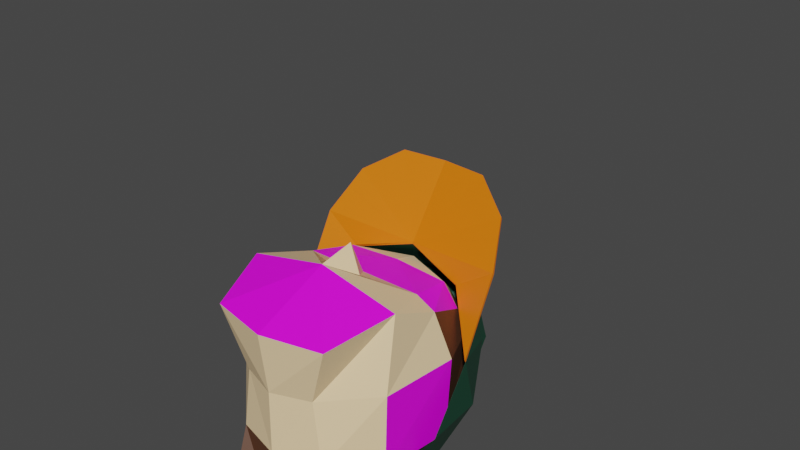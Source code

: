 # Source: Idle.blend  (saved by Blender 2.83.19; exported with 4.5.12 LTS)
import bpy
from mathutils import Matrix  # noqa: F401  (used for matrix-valued properties, if any)

bpy.ops.wm.read_factory_settings(use_empty=True)
scene = bpy.context.scene
scene.name = 'Idle'

# ---- collections
col_tinycharacter = bpy.data.collections.new('TinyCharacter'); scene.collection.children.link(col_tinycharacter)

# ---- images (referenced by path relative to the original .blend; pixels are not part of the script)
import os
ASSET_DIR = os.environ.get("B2B_ASSET_DIR", "")  # directory of the original .blend (textures are referenced by path, not embedded)
HERE = os.path.dirname(os.path.abspath(__file__))  # packed textures are extracted next to this script under _unpacked/

def load_image(name, relpath, width, height, colorspace="sRGB"):
    """Load a texture the original file referenced (path relative to the .blend, or extracted next to this script)."""
    p = next((c for c in (os.path.join(HERE, relpath), os.path.join(ASSET_DIR, relpath)) if relpath and os.path.exists(c)), "")
    if p:
        img = bpy.data.images.load(p, check_existing=True)
        img.name = name
    else:  # same state as the original file: an image datablock whose file is absent (Cycles renders it pink)
        img = bpy.data.images.new(name, width, height)
        img.source = "FILE"
        img.filepath = "//" + (relpath or name)
    img.colorspace_settings.name = colorspace
    return img
img_eye_png = load_image('eye.png', 'eye.png', 1024, 1024, 'sRGB')
img_glasses_side_png = load_image('glasses_side.png', 'glasses_side.png', 1024, 1024, 'sRGB')
img_mouth_png = load_image('mouth.png', 'mouth.png', 1024, 1024, 'sRGB')
img_ear_png = load_image('ear.png', 'ear.png', 1024, 1024, 'sRGB')

# ---- materials (node trees are filled in below, after node groups)
mat_green_001 = bpy.data.materials.new('Green.001')
mat_green_001.use_transparent_shadow = False
mat_skin_001 = bpy.data.materials.new('Skin.001')
mat_skin_001.use_transparent_shadow = False
mat_pants_001 = bpy.data.materials.new('Pants.001')
mat_pants_001.use_transparent_shadow = False
mat_shoes_001 = bpy.data.materials.new('Shoes.001')
mat_shoes_001.use_transparent_shadow = False
mat_hair_001 = bpy.data.materials.new('Hair.001')
mat_hair_001.use_transparent_shadow = False
mat_eye_001 = bpy.data.materials.new('Eye.001')
mat_eye_001.use_transparent_shadow = False
mat_glasses_side_001 = bpy.data.materials.new('Glasses_side.001')
mat_glasses_side_001.use_transparent_shadow = False
mat_mouth_001 = bpy.data.materials.new('Mouth.001')
mat_mouth_001.use_transparent_shadow = False
mat_ear_001 = bpy.data.materials.new('Ear.001')
mat_ear_001.use_transparent_shadow = False
mat_orange_001 = bpy.data.materials.new('Orange.001')
mat_orange_001.use_transparent_shadow = False
mat_transparent_001 = bpy.data.materials.new('Transparent.001')
mat_transparent_001.use_transparent_shadow = False
mat_green_003 = bpy.data.materials.new('Green.003')
mat_green_003.use_transparent_shadow = False
mat_green_002 = bpy.data.materials.new('Green.002')
mat_green_002.use_transparent_shadow = False
mat_pants_002 = bpy.data.materials.new('Pants.002')
mat_pants_002.use_transparent_shadow = False

# ---- material node trees
mat_green_001.use_nodes = True; mat_green_001.node_tree.nodes.clear()
_N = mat_green_001.node_tree.nodes; _L = mat_green_001.node_tree.links
n0 = _N.new('ShaderNodeBsdfPrincipled'); n0.name = 'Principled BSDF'; n0.location = (10, 300)
n0.distribution = 'GGX'
n0.subsurface_method = 'BURLEY'
n0.inputs[0].default_value = (0.007499, 0.06301, 0.03434, 1.0)
n0.inputs[3].default_value = 1.45
n0.inputs[27].default_value = (0.0, 0.0, 0.0, 1.0)
n0.inputs[28].default_value = 1.0
n1 = _N.new('ShaderNodeOutputMaterial'); n1.name = 'Material Output'; n1.location = (300, 300)
_L.new(n0.outputs[0], n1.inputs[0])
n1.is_active_output = True
mat_skin_001.use_nodes = True; mat_skin_001.node_tree.nodes.clear()
_N = mat_skin_001.node_tree.nodes; _L = mat_skin_001.node_tree.links
n0 = _N.new('ShaderNodeBsdfPrincipled'); n0.name = 'Principled BSDF'; n0.location = (10, 300)
n0.distribution = 'GGX'
n0.subsurface_method = 'BURLEY'
n0.inputs[0].default_value = (0.9734, 0.7157, 0.4125, 1.0)
n0.inputs[3].default_value = 1.45
n0.inputs[27].default_value = (0.0, 0.0, 0.0, 1.0)
n0.inputs[28].default_value = 1.0
n1 = _N.new('ShaderNodeOutputMaterial'); n1.name = 'Material Output'; n1.location = (300, 300)
_L.new(n0.outputs[0], n1.inputs[0])
n1.is_active_output = True
mat_pants_001.use_nodes = True; mat_pants_001.node_tree.nodes.clear()
_N = mat_pants_001.node_tree.nodes; _L = mat_pants_001.node_tree.links
n0 = _N.new('ShaderNodeBsdfPrincipled'); n0.name = 'Principled BSDF'; n0.location = (10, 300)
n0.distribution = 'GGX'
n0.subsurface_method = 'BURLEY'
n0.inputs[0].default_value = (0.1301, 0.05613, 0.01521, 1.0)
n0.inputs[3].default_value = 1.45
n0.inputs[27].default_value = (0.0, 0.0, 0.0, 1.0)
n0.inputs[28].default_value = 1.0
n1 = _N.new('ShaderNodeOutputMaterial'); n1.name = 'Material Output'; n1.location = (300, 300)
_L.new(n0.outputs[0], n1.inputs[0])
n1.is_active_output = True
mat_shoes_001.use_nodes = True; mat_shoes_001.node_tree.nodes.clear()
_N = mat_shoes_001.node_tree.nodes; _L = mat_shoes_001.node_tree.links
n0 = _N.new('ShaderNodeBsdfPrincipled'); n0.name = 'Principled BSDF'; n0.location = (10, 300)
n0.distribution = 'GGX'
n0.subsurface_method = 'BURLEY'
n0.inputs[0].default_value = (0.0, 0.0, 0.0, 1.0)
n0.inputs[3].default_value = 1.45
n0.inputs[27].default_value = (0.0, 0.0, 0.0, 1.0)
n0.inputs[28].default_value = 1.0
n1 = _N.new('ShaderNodeOutputMaterial'); n1.name = 'Material Output'; n1.location = (300, 300)
_L.new(n0.outputs[0], n1.inputs[0])
n1.is_active_output = True
mat_hair_001.use_nodes = True; mat_hair_001.node_tree.nodes.clear()
_N = mat_hair_001.node_tree.nodes; _L = mat_hair_001.node_tree.links
n0 = _N.new('ShaderNodeBsdfPrincipled'); n0.name = 'Principled BSDF'; n0.location = (10, 300)
n0.distribution = 'GGX'
n0.subsurface_method = 'BURLEY'
n0.inputs[0].default_value = (0.1022, 0.03955, 0.0185, 1.0)
n0.inputs[3].default_value = 1.45
n0.inputs[27].default_value = (0.0, 0.0, 0.0, 1.0)
n0.inputs[28].default_value = 1.0
n1 = _N.new('ShaderNodeOutputMaterial'); n1.name = 'Material Output'; n1.location = (300, 300)
_L.new(n0.outputs[0], n1.inputs[0])
n1.is_active_output = True
mat_eye_001.use_nodes = True; mat_eye_001.node_tree.nodes.clear()
_N = mat_eye_001.node_tree.nodes; _L = mat_eye_001.node_tree.links
n0 = _N.new('ShaderNodeBsdfPrincipled'); n0.name = 'Principled BSDF'; n0.location = (10, 300)
n0.distribution = 'GGX'
n0.subsurface_method = 'BURLEY'
n0.inputs[3].default_value = 1.45
n0.inputs[27].default_value = (0.0, 0.0, 0.0, 1.0)
n0.inputs[28].default_value = 1.0
n1 = _N.new('ShaderNodeOutputMaterial'); n1.name = 'Material Output'; n1.location = (300, 300)
n2 = _N.new('ShaderNodeTexImage'); n2.name = 'Image Texture'; n2.location = (-280, 280)
n2.image = img_eye_png
n2.extension = 'EXTEND'
_L.new(n0.outputs[0], n1.inputs[0])
_L.new(n2.outputs[0], n0.inputs[0])
n1.is_active_output = True
mat_glasses_side_001.use_nodes = True; mat_glasses_side_001.node_tree.nodes.clear()
_N = mat_glasses_side_001.node_tree.nodes; _L = mat_glasses_side_001.node_tree.links
n0 = _N.new('ShaderNodeBsdfPrincipled'); n0.name = 'Principled BSDF'; n0.location = (10, 300)
n0.distribution = 'GGX'
n0.subsurface_method = 'BURLEY'
n0.inputs[3].default_value = 1.45
n0.inputs[27].default_value = (0.0, 0.0, 0.0, 1.0)
n0.inputs[28].default_value = 1.0
n1 = _N.new('ShaderNodeOutputMaterial'); n1.name = 'Material Output'; n1.location = (300, 300)
n2 = _N.new('ShaderNodeTexImage'); n2.name = 'Image Texture'; n2.location = (-280, 280)
n2.image = img_glasses_side_png
_L.new(n0.outputs[0], n1.inputs[0])
_L.new(n2.outputs[0], n0.inputs[0])
n1.is_active_output = True
mat_mouth_001.use_nodes = True; mat_mouth_001.node_tree.nodes.clear()
_N = mat_mouth_001.node_tree.nodes; _L = mat_mouth_001.node_tree.links
n0 = _N.new('ShaderNodeBsdfPrincipled'); n0.name = 'Principled BSDF'; n0.location = (10, 300)
n0.distribution = 'GGX'
n0.subsurface_method = 'BURLEY'
n0.inputs[3].default_value = 1.45
n0.inputs[27].default_value = (0.0, 0.0, 0.0, 1.0)
n0.inputs[28].default_value = 1.0
n1 = _N.new('ShaderNodeOutputMaterial'); n1.name = 'Material Output'; n1.location = (300, 300)
n2 = _N.new('ShaderNodeTexImage'); n2.name = 'Image Texture'; n2.location = (-280, 280)
n2.image = img_mouth_png
_L.new(n0.outputs[0], n1.inputs[0])
_L.new(n2.outputs[0], n0.inputs[0])
n1.is_active_output = True
mat_ear_001.use_nodes = True; mat_ear_001.node_tree.nodes.clear()
_N = mat_ear_001.node_tree.nodes; _L = mat_ear_001.node_tree.links
n0 = _N.new('ShaderNodeBsdfPrincipled'); n0.name = 'Principled BSDF'; n0.location = (10, 300)
n0.distribution = 'GGX'
n0.subsurface_method = 'BURLEY'
n0.inputs[3].default_value = 1.45
n0.inputs[27].default_value = (0.0, 0.0, 0.0, 1.0)
n0.inputs[28].default_value = 1.0
n1 = _N.new('ShaderNodeOutputMaterial'); n1.name = 'Material Output'; n1.location = (300, 300)
n2 = _N.new('ShaderNodeTexImage'); n2.name = 'Image Texture'; n2.location = (-280, 280)
n2.image = img_ear_png
_L.new(n0.outputs[0], n1.inputs[0])
_L.new(n2.outputs[0], n0.inputs[0])
n1.is_active_output = True
mat_orange_001.use_nodes = True; mat_orange_001.node_tree.nodes.clear()
_N = mat_orange_001.node_tree.nodes; _L = mat_orange_001.node_tree.links
n0 = _N.new('ShaderNodeBsdfPrincipled'); n0.name = 'Principled BSDF'; n0.location = (10, 300)
n0.distribution = 'GGX'
n0.subsurface_method = 'BURLEY'
n0.inputs[0].default_value = (0.807, 0.1779, 0.0, 1.0)
n0.inputs[3].default_value = 1.45
n0.inputs[27].default_value = (0.0, 0.0, 0.0, 1.0)
n0.inputs[28].default_value = 1.0
n1 = _N.new('ShaderNodeOutputMaterial'); n1.name = 'Material Output'; n1.location = (300, 300)
_L.new(n0.outputs[0], n1.inputs[0])
n1.is_active_output = True
mat_transparent_001.use_nodes = True; mat_transparent_001.node_tree.nodes.clear()
_N = mat_transparent_001.node_tree.nodes; _L = mat_transparent_001.node_tree.links
n0 = _N.new('ShaderNodeBsdfPrincipled'); n0.name = 'Principled BSDF'; n0.location = (10, 300)
n0.distribution = 'GGX'
n0.subsurface_method = 'BURLEY'
n0.inputs[0].default_value = (0.8, 0.0, 0.6885, 0.0)
n0.inputs[3].default_value = 1.45
n0.inputs[27].default_value = (0.0, 0.0, 0.0, 1.0)
n0.inputs[28].default_value = 1.0
n1 = _N.new('ShaderNodeOutputMaterial'); n1.name = 'Material Output'; n1.location = (300, 300)
_L.new(n0.outputs[0], n1.inputs[0])
n1.is_active_output = True
mat_green_003.use_nodes = True; mat_green_003.node_tree.nodes.clear()
_N = mat_green_003.node_tree.nodes; _L = mat_green_003.node_tree.links
n0 = _N.new('ShaderNodeBsdfPrincipled'); n0.name = 'Principled BSDF'; n0.location = (10, 300)
n0.distribution = 'GGX'
n0.subsurface_method = 'BURLEY'
n0.inputs[0].default_value = (0.007499, 0.06301, 0.03434, 1.0)
n0.inputs[3].default_value = 1.45
n0.inputs[27].default_value = (0.0, 0.0, 0.0, 1.0)
n0.inputs[28].default_value = 1.0
n1 = _N.new('ShaderNodeOutputMaterial'); n1.name = 'Material Output'; n1.location = (300, 300)
_L.new(n0.outputs[0], n1.inputs[0])
n1.is_active_output = True
mat_green_002.use_nodes = True; mat_green_002.node_tree.nodes.clear()
_N = mat_green_002.node_tree.nodes; _L = mat_green_002.node_tree.links
n0 = _N.new('ShaderNodeBsdfPrincipled'); n0.name = 'Principled BSDF'; n0.location = (10, 300)
n0.distribution = 'GGX'
n0.subsurface_method = 'BURLEY'
n0.inputs[0].default_value = (0.007499, 0.06301, 0.03434, 1.0)
n0.inputs[3].default_value = 1.45
n0.inputs[27].default_value = (0.0, 0.0, 0.0, 1.0)
n0.inputs[28].default_value = 1.0
n1 = _N.new('ShaderNodeOutputMaterial'); n1.name = 'Material Output'; n1.location = (300, 300)
_L.new(n0.outputs[0], n1.inputs[0])
n1.is_active_output = True
mat_pants_002.use_nodes = True; mat_pants_002.node_tree.nodes.clear()
_N = mat_pants_002.node_tree.nodes; _L = mat_pants_002.node_tree.links
n0 = _N.new('ShaderNodeBsdfPrincipled'); n0.name = 'Principled BSDF'; n0.location = (10, 300)
n0.distribution = 'GGX'
n0.subsurface_method = 'BURLEY'
n0.inputs[0].default_value = (0.1301, 0.05613, 0.01521, 1.0)
n0.inputs[3].default_value = 1.45
n0.inputs[27].default_value = (0.0, 0.0, 0.0, 1.0)
n0.inputs[28].default_value = 1.0
n1 = _N.new('ShaderNodeOutputMaterial'); n1.name = 'Material Output'; n1.location = (300, 300)
_L.new(n0.outputs[0], n1.inputs[0])
n1.is_active_output = True

# ---- world
world_world = bpy.data.worlds.new('World'); scene.world = world_world
world_world.use_nodes = True; world_world.node_tree.nodes.clear()
_N = world_world.node_tree.nodes; _L = world_world.node_tree.links
n0 = _N.new('ShaderNodeOutputWorld'); n0.name = 'World Output'; n0.location = (300, 300)
n1 = _N.new('ShaderNodeBackground'); n1.name = 'Background'; n1.location = (10, 300)
n1.inputs[0].default_value = (0.05088, 0.05088, 0.05088, 1.0)
_L.new(n1.outputs[0], n0.inputs[0])
n0.is_active_output = True
world_world.color = (0.05088, 0.05088, 0.05088)
world_world.use_sun_shadow = False
world_world.sun_shadow_jitter_overblur = 0.0

# ---- meshes
me_icosphere_002 = bpy.data.meshes.new('Icosphere.002')
me_icosphere_002.from_pydata([(0.0, 0.0, -0.29), (0.2098, -0.1525, -0.1297), (-0.08015, -0.2467, -0.1297), (-0.2594, 0.0, -0.1297), (-0.08015, 0.2467, -0.1297), (0.2098, 0.1525, -0.1297), (0.08015, -0.2467, 0.1297), (-0.2098, -0.1525, 0.1297), (-0.2098, 0.1525, 0.1297), (0.08015, 0.2467, 0.1297), (0.2594, 0.0, 0.1297), (0.0, 0.0, 0.29)], [], [(0, 1, 2), (1, 0, 5), (0, 2, 3), (0, 3, 4), (0, 4, 5), (1, 5, 10), (2, 1, 6), (3, 2, 7), (4, 3, 8), (5, 4, 9), (1, 10, 6), (2, 6, 7), (3, 7, 8), (4, 8, 9), (5, 9, 10), (6, 10, 11), (7, 6, 11), (8, 7, 11), (9, 8, 11), (10, 9, 11)])
_uv = me_icosphere_002.uv_layers.new(name='UVMap')
_uv.uv.foreach_set('vector', [0.8182, 0.0, 0.7273, 0.1575, 0.9091, 0.1575, 0.7273, 0.1575, 0.6364, 0.0, 0.5455, 0.1575, 0.09091, 0.0, 0.0, 0.1575, 0.1818, 0.1575, 0.2727, 0.0, 0.1818, 0.1575, 0.3636, 0.1575, 0.4545, 0.0, 0.3636, 0.1575, 0.5455, 0.1575, 0.7273, 0.1575, 0.5455, 0.1575, 0.6364, 0.3149, 0.9091, 0.1575, 0.7273, 0.1575, 0.8182, 0.3149, 0.1818, 0.1575, 0.0, 0.1575, 0.09091, 0.3149, 0.3636, 0.1575, 0.1818, 0.1575, 0.2727, 0.3149, 0.5455, 0.1575, 0.3636, 0.1575, 0.4545, 0.3149, 0.7273, 0.1575, 0.6364, 0.3149, 0.8182, 0.3149, 0.9091, 0.1575, 0.8182, 0.3149, 1.0, 0.3149, 0.1818, 0.1575, 0.09091, 0.3149, 0.2727, 0.3149, 0.3636, 0.1575, 0.2727, 0.3149, 0.4545, 0.3149, 0.5455, 0.1575, 0.4545, 0.3149, 0.6364, 0.3149, 0.8182, 0.3149, 0.6364, 0.3149, 0.7273, 0.4724, 1.0, 0.3149, 0.8182, 0.3149, 0.9091, 0.4724, 0.2727, 0.3149, 0.09091, 0.3149, 0.1818, 0.4724, 0.4545, 0.3149, 0.2727, 0.3149, 0.3636, 0.4724, 0.6364, 0.3149, 0.4545, 0.3149, 0.5455, 0.4724])
me_icosphere_002.use_remesh_fix_poles = True
me_icosphere_002.use_remesh_preserve_attributes = False
me_icosphere_002.use_mirror_vertex_groups = False
me_icosphere_002.update()
me_body_003 = bpy.data.meshes.new('Body.003')
me_body_003.from_pydata([(0.3966, 0.2417, 2.303), (0.0, 0.2417, 2.189), (0.6972, 0.3333, 2.657), (0.2999, 1.0, 1.927), (0.3219, -0.2952, 2.311), (0.3959, 0.2417, 2.304), (0.3215, -0.2952, 2.312), (-0.1994, -0.009058, 2.298), (0.299, 0.9987, 1.928), (0.6961, 0.333, 2.657), (0.431, 0.7319, 2.68), (0.736, 0.3668, 3.324), (0.7165, -0.3333, 2.657), (0.6851, -0.9418, 2.787), (0.7795, -0.3332, 3.323), (0.6886, -0.7524, 3.224), (0.5774, -0.3332, 3.821), (0.3765, -0.5796, 3.804), (-0.0001983, -0.3332, 3.989), (0.578, 0.2903, 3.829), (-9.899e-05, 0.2566, 3.829), (0.49, 0.6313, 3.552), (2.541e-05, 0.7098, 3.587), (0.2276, 0.7151, 2.749), (0.2407, 0.9323, 3.124), (0.4904, 0.6324, 3.553), (0.5788, 0.2908, 3.83), (0.2279, 0.7161, 2.749), (0.0, 0.7098, 3.586), (0.2409, 0.9334, 3.124), (0.1416, 0.8825, 3.656), (0.5999, 0.6937, 3.391), (0.5124, 0.6395, 2.784), (0.0, 0.7949, 2.673), (0.0, 0.8825, 3.656), (0.0, 0.9334, 3.124), (0.0, 0.9323, 3.124), (-2.55e-05, 0.8812, 3.656), (0.0001319, 0.796, 2.673), (2.56e-05, 0.9984, 2.195), (-0.002447, 0.8642, 3.247), (0.5117, 0.6388, 2.784), (0.5991, 0.693, 3.391), (0.8281, 0.2323, 3.075), (0.7787, 0.2409, 3.618), (0.8281, -0.2693, 3.433), (0.829, 0.2327, 3.075), (0.7797, 0.2412, 3.618), (0.829, -0.2702, 3.434), (0.5124, -0.6771, 3.725), (0.5999, -0.12, 3.973), (0.8244, -0.8829, 3.763), (0.8295, -0.2885, 3.423), (0.8261, -0.8829, 3.762), (0.8254, -0.896, 3.746), (0.6942, -1.202, 4.025), (0.5115, -0.6766, 3.724), (0.2409, -0.451, 4.113), (0.1416, 0.06884, 4.237), (0.0, -0.8325, 3.836), (0.0, -0.451, 4.113), (0.0, 0.0667, 4.234), (0.0, -0.4506, 4.112), (0.0, -0.8336, 3.819), (0.2406, -0.4505, 4.112), (1.693e-05, 0.06665, 4.233), (0.1414, 0.06875, 4.236), (-4.466e-05, 0.5597, 4.064), (0.1412, 0.8811, 3.656), (0.4577, 0.4752, 3.946), (0.0, 0.5604, 4.065), (0.4583, 0.4757, 3.946), (0.5991, -0.1199, 3.972), (0.0, -0.8465, 3.821), (0.0009419, -1.396, 4.237), (0.001673, -1.413, 4.227), (0.3896, -1.396, 4.199), (0.3899, -1.413, 4.189), (0.6944, -1.219, 4.015), (0.0005064, -1.415, 4.227), (0.6955, -1.22, 4.015), (0.3904, -1.415, 4.189), (0.5123, -0.6953, 3.712), (0.5129, -0.6953, 3.713), (0.8249, -0.9012, 3.751), (0.8306, -0.2881, 3.419), (0.3899, -1.396, 4.201), (0.695, -1.202, 4.026), (0.0, -1.396, 4.238), (0.0, 0.8626, 3.247), (0.0, 1.0, 2.194), (0.4318, 0.7328, 2.68), (0.0, 0.257, 3.83), (0.0, -0.3333, 3.99), (0.0, -0.7175, 3.834), (0.5781, -0.3333, 3.822), (0.3771, -0.5802, 3.805), (0.7805, -0.3333, 3.324), (0.737, 0.3672, 3.324), (0.6895, -0.7529, 3.224), (0.7175, -0.3333, 2.657), (0.6861, -0.9427, 2.787), (0.5113, -0.8167, 2.242), (0.0, -1.092, 2.787), (0.523, -0.8397, 3.224), (0.4623, -0.7442, 3.628), (0.0, -0.8402, 3.226), (0.1641, -0.9646, 3.005), (0.4619, -0.7433, 3.627), (-0.0001721, -0.7776, 3.627), (0.5945, -0.5574, 3.627), (-0.0002831, -0.7169, 3.833), (0.0, -0.7786, 3.628), (0.0, -1.144, 3.093), (0.0, -1.145, 3.094), (0.5951, -0.5581, 3.628), (0.0, -0.8167, 2.128), (-0.0003426, -0.8161, 2.129), (0.001227, -0.2968, 2.196), (0.5104, -0.816, 2.243), (0.0, -0.2952, 2.196)], [(5, 0), (102, 119)], [(1, 0, 4, 120), (90, 3, 0, 1), (0, 2, 100, 4), (3, 91, 2, 0), (5, 6, 12, 9), (7, 118, 6, 5), (39, 7, 5, 8), (8, 5, 9, 10), (10, 9, 11, 23), (9, 12, 14, 11), (12, 13, 15, 14), (6, 119, 13, 12), (14, 15, 110, 17, 16), (16, 19, 11, 14), (16, 17, 111, 18), (19, 16, 18, 20), (21, 19, 20, 22), (23, 11, 19, 21), (28, 25, 21, 22), (24, 68, 37, 40, 23, 21), (25, 29, 24, 21), (27, 25, 26, 98), (25, 28, 92, 26), (29, 25, 27, 89, 34, 30), (31, 29, 30), (34, 30, 29, 35), (32, 29, 31), (32, 33, 29), (29, 33, 35), (34, 29, 24, 37), (34, 89, 27, 29), (29, 27, 23, 24), (34, 35, 36, 37), (35, 33, 38, 36), (37, 36, 24, 68), (24, 36, 38), (38, 10, 23, 40), (39, 8, 10, 38), (33, 90, 39, 38), (89, 33, 38, 40), (41, 24, 38), (33, 32, 41, 38), (43, 42, 41), (41, 42, 24), (32, 46, 43, 41), (45, 44, 43), (43, 44, 42), (46, 48, 45, 43), (46, 32, 31), (46, 31, 47), (48, 46, 47), (48, 47, 50), (51, 49, 48), (49, 48, 50), (48, 49, 83, 52), (51, 48, 52, 84), (53, 54, 78, 55), (53, 54, 85, 45), (53, 45, 56), (53, 55, 63, 56), (58, 61, 60, 57), (57, 50, 58), (59, 49, 57), (59, 57, 60), (49, 50, 57), (59, 60, 62, 63), (60, 61, 65, 62), (63, 62, 64), (66, 64, 62, 65), (66, 65, 67), (61, 70, 67, 65), (70, 34, 37, 67), (67, 37, 68), (69, 67, 68), (66, 67, 69), (58, 70, 61), (70, 30, 34), (71, 30, 70), (58, 71, 70), (71, 31, 30), (47, 31, 71), (58, 50, 71), (50, 47, 71), (69, 68, 42), (44, 69, 42), (72, 69, 44), (66, 69, 72), (56, 72, 45), (45, 72, 44), (56, 64, 72), (64, 66, 72), (42, 68, 24), (22, 37, 68), (30, 28, 22, 68), (63, 64, 56), (56, 82, 73, 63), (74, 75, 73, 63), (55, 76, 74, 63), (76, 77, 75, 74), (55, 78, 77, 76), (73, 77, 78), (75, 77, 73), (54, 73, 78), (79, 73, 81), (88, 59, 73, 79), (73, 80, 81), (84, 80, 73), (54, 73, 82), (84, 83, 73), (49, 59, 73, 83), (51, 87, 80, 84), (84, 52, 83), (54, 82, 85), (45, 85, 82, 56), (87, 86, 81, 80), (86, 88, 79, 81), (87, 59, 88, 86), (51, 49, 59, 87), (37, 24, 23, 40), (33, 89, 27, 91), (90, 1, 7, 39), (90, 33, 91, 3), (28, 34, 37, 22), (28, 30, 34), (91, 27, 98, 2), (92, 28, 22, 20), (93, 92, 20, 18), (26, 92, 93, 95), (94, 93, 18, 111), (95, 93, 94, 96), (97, 95, 96, 115, 99), (95, 97, 98, 26), (2, 98, 97, 100), (100, 97, 99, 101), (4, 100, 101, 102), (102, 101, 103, 116), (101, 99, 104), (103, 101, 104, 107), (99, 115, 105, 104), (104, 105, 112, 106), (104, 106, 109, 108), (104, 106, 103, 107), (103, 107, 104, 13), (13, 104, 15), (15, 104, 108, 110), (110, 108, 109, 111, 17), (106, 112, 109), (112, 94, 111, 109), (115, 96, 94, 112, 105), (107, 113, 106), (107, 103, 113), (107, 106, 114), (107, 114, 103), (103, 114, 113), (114, 106, 113), (116, 103, 117), (119, 117, 103, 13), (120, 116, 117, 118), (118, 117, 119, 6), (1, 120, 118, 7), (120, 4, 102, 116)])
me_body_003.polygons.foreach_set('material_index', [1, 4, 1, 4, 1, 1, 4, 4, 4, 8, 1, 1, 4, 4, 4, 4, 4, 4, 4, 0, 0, 4, 4, 0, 0, 0, 0, 0, 0, 0, 0, 0, 0, 0, 0, 0, 4, 4, 4, 4, 0, 0, 0, 0, 0, 0, 0, 0, 0, 0, 0, 0, 9, 0, 9, 9, 9, 9, 9, 9, 0, 0, 0, 0, 0, 0, 0, 0, 0, 0, 0, 0, 0, 0, 0, 0, 0, 0, 0, 0, 0, 0, 0, 0, 0, 0, 0, 0, 0, 0, 0, 0, 0, 0, 0, 9, 9, 9, 9, 9, 9, 9, 9, 9, 9, 9, 9, 9, 9, 9, 9, 9, 9, 9, 9, 9, 9, 9, 0, 4, 4, 4, 0, 0, 4, 4, 4, 4, 4, 4, 4, 4, 8, 1, 1, 7, 1, 1, 6, 5, 5, 1, 1, 1, 6, 1, 5, 1, 1, 1, 1, 1, 1, 1, 1, 7, 7, 1, 1, 1, 1])
_uv = me_body_003.uv_layers.new(name='UVMap')
_uv.uv.foreach_set('vector', [0.25, 0.5833, 0.375, 0.5833, 0.375, 0.6667, 0.25, 0.6667, 0.25, 0.5, 0.375, 0.5, 0.375, 0.5833, 0.25, 0.5833, 0.375, 0.5833, 0.4583, 0.5833, 0.4583, 0.6667, 0.375, 0.6667, 0.375, 0.5, 0.4583, 0.5, 0.4583, 0.5833, 0.375, 0.5833, 0.375, 0.5833, 0.375, 0.6667, 0.4583, 0.6667, 0.4583, 0.5833, 0.25, 0.5833, 0.25, 0.6667, 0.375, 0.6667, 0.375, 0.5833, 0.25, 0.5, 0.25, 0.5833, 0.375, 0.5833, 0.375, 0.5, 0.375, 0.5, 0.375, 0.5833, 0.4583, 0.5833, 0.4583, 0.5, 0.4583, 0.5, 0.4583, 0.5833, 0.5417, 0.5833, 0.5417, 0.5, 0.8994, -0.1014, -0.0641, -0.0007653, 0.03415, 0.9668, 1.048, 0.8584, 0.4583, 0.6667, 0.4583, 0.75, 0.5417, 0.75, 0.5417, 0.6667, 0.375, 0.6667, 0.375, 0.75, 0.4583, 0.75, 0.4583, 0.6667, 0.5417, 0.6667, 0.5417, 0.75, 0.5833, 0.75, 0.625, 0.75, 0.625, 0.6667, 0.625, 0.6667, 0.625, 0.5833, 1.048, 0.8584, 0.5417, 0.6667, 0.625, 0.6667, 0.625, 0.75, 0.75, 0.75, 0.75, 0.6667, 0.625, 0.5833, 0.625, 0.6667, 0.75, 0.6667, 0.75, 0.5833, 0.625, 0.5, 0.625, 0.5833, 0.75, 0.5833, 0.75, 0.5, 0.5417, 0.5, 0.5417, 0.5833, 0.625, 0.5833, 0.625, 0.5, 0.75, 0.5, 0.625, 0.5, 0.625, 0.5, 0.75, 0.5, 0.0, 0.0, 0.0, 0.0, 0.0, 0.0, 0.0, 0.0, 0.0, 0.0, 0.0, 0.0, 0.0, 0.0, 0.0, 0.0, 0.0, 0.0, 0.0, 0.0, 0.5417, 0.5, 0.625, 0.5, 0.625, 0.5833, 0.5417, 0.5833, 0.625, 0.5, 0.75, 0.5, 0.75, 0.5833, 0.625, 0.5833, 0.0, 0.0, 0.0, 0.0, 0.0, 0.0, 0.0, 0.0, 0.0, 0.0, 0.0, 0.0, 0.5455, 0.3149, 0.4545, 0.3149, 0.5, 0.3937, 0.5, 0.3937, 0.5, 0.3937, 0.5, 0.3937, 0.5, 0.3937, 0.5, 0.2362, 0.4545, 0.3149, 0.5455, 0.3149, 0.5, 0.2362, 0.4091, 0.2362, 0.4545, 0.3149, 0.4545, 0.3149, 0.4091, 0.2362, 0.4545, 0.3149, 0.0, 0.0, 0.0, 0.0, 0.0, 0.0, 0.0, 0.0, 0.0, 0.0, 0.0, 0.0, 0.0, 0.0, 0.0, 0.0, 0.0, 0.0, 0.0, 0.0, 0.0, 0.0, 0.0, 0.0, 0.5, 0.3937, 0.5, 0.3937, 0.5, 0.3937, 0.5, 0.3937, 0.4545, 0.3149, 0.4091, 0.2362, 0.4091, 0.2362, 0.4545, 0.3149, 0.5, 0.3937, 0.5, 0.3937, 0.5, 0.3937, 0.5, 0.3937, 0.4545, 0.3149, 0.4545, 0.3149, 0.4091, 0.2362, 0.4583, 0.375, 0.4583, 0.5, 0.5417, 0.5, 0.5417, 0.375, 0.375, 0.375, 0.375, 0.5, 0.4583, 0.5, 0.4583, 0.375, 0.4583, 0.375, 0.375, 0.375, 0.375, 0.375, 0.4583, 0.375, 0.5417, 0.375, 0.4583, 0.375, 0.4583, 0.375, 0.5417, 0.375, 0.5, 0.2362, 0.4545, 0.3149, 0.4091, 0.2362, 0.4091, 0.2362, 0.5, 0.2362, 0.5, 0.2362, 0.4091, 0.2362, 0.5909, 0.2362, 0.5455, 0.3149, 0.5, 0.2362, 0.5, 0.2362, 0.5455, 0.3149, 0.4545, 0.3149, 0.5, 0.2362, 0.5909, 0.2362, 0.5909, 0.2362, 0.5, 0.2362, 0.6818, 0.2362, 0.6364, 0.3149, 0.5909, 0.2362, 0.5909, 0.2362, 0.6364, 0.3149, 0.5455, 0.3149, 0.5909, 0.2362, 0.6818, 0.2362, 0.6818, 0.2362, 0.5909, 0.2362, 0.5909, 0.2362, 0.5, 0.2362, 0.5455, 0.3149, 0.5909, 0.2362, 0.5455, 0.3149, 0.6364, 0.3149, 0.6818, 0.2362, 0.5909, 0.2362, 0.6364, 0.3149, 0.6818, 0.2362, 0.6364, 0.3149, 0.7273, 0.3149, 0.0, 0.0, 0.0, 0.0, 0.0, 0.0, 0.7727, 0.2362, 0.6818, 0.2362, 0.7273, 0.3149, 0.6818, 0.2362, 0.7727, 0.2362, 0.7727, 0.2362, 0.6818, 0.2362, 0.0, 0.0, 0.0, 0.0, 0.0, 0.0, 0.0, 0.0, 0.0, 0.0, 0.0, 0.0, 0.0, 0.0, 0.0, 0.0, 0.0, 0.0, 0.0, 0.0, 0.0, 0.0, 0.0, 0.0, 0.0, 0.0, 0.0, 0.0, 0.0, 0.0, 0.0, 0.0, 0.0, 0.0, 0.0, 0.0, 0.0, 0.0, 0.7727, 0.3937, 0.7727, 0.3937, 0.7727, 0.3937, 0.7727, 0.3937, 0.8182, 0.3149, 0.7273, 0.3149, 0.7727, 0.3937, 0.8636, 0.2362, 0.7727, 0.2362, 0.8182, 0.3149, 0.8636, 0.2362, 0.8182, 0.3149, 0.8182, 0.3149, 0.7727, 0.2362, 0.7273, 0.3149, 0.8182, 0.3149, 0.8636, 0.2362, 0.8182, 0.3149, 0.8182, 0.3149, 0.8636, 0.2362, 0.7727, 0.3937, 0.7727, 0.3937, 0.7727, 0.3937, 0.7727, 0.3937, 0.8636, 0.2362, 0.8182, 0.3149, 0.8182, 0.3149, 0.7727, 0.3937, 0.7727, 0.3937, 0.7727, 0.3937, 0.7727, 0.3937, 0.7727, 0.3937, 0.7727, 0.3937, 0.7273, 0.4724, 0.7727, 0.3937, 0.7273, 0.4724, 0.7273, 0.4724, 0.7727, 0.3937, 0.5455, 0.4724, 0.5, 0.3937, 0.5, 0.3937, 0.5455, 0.4724, 0.5455, 0.4724, 0.5, 0.3937, 0.5, 0.3937, 0.5909, 0.3937, 0.5455, 0.4724, 0.5, 0.3937, 0.7727, 0.3937, 0.7273, 0.4724, 0.6818, 0.3937, 0.7727, 0.3937, 0.7273, 0.4724, 0.7727, 0.3937, 0.5455, 0.4724, 0.5, 0.3937, 0.5, 0.3937, 0.5909, 0.3937, 0.5, 0.3937, 0.5455, 0.4724, 0.7727, 0.3937, 0.6818, 0.3937, 0.7273, 0.4724, 0.5909, 0.3937, 0.5455, 0.3149, 0.5, 0.3937, 0.6364, 0.3149, 0.5455, 0.3149, 0.5909, 0.3937, 0.7727, 0.3937, 0.7273, 0.3149, 0.6818, 0.3937, 0.7273, 0.3149, 0.6364, 0.3149, 0.6818, 0.3937, 0.5909, 0.3937, 0.5, 0.3937, 0.5455, 0.3149, 0.6364, 0.3149, 0.5909, 0.3937, 0.5455, 0.3149, 0.7273, 0.3149, 0.6818, 0.3937, 0.6364, 0.3149, 0.7727, 0.3937, 0.6818, 0.3937, 0.7273, 0.3149, 0.7727, 0.2362, 0.7273, 0.3149, 0.6818, 0.2362, 0.6818, 0.2362, 0.7273, 0.3149, 0.6364, 0.3149, 0.7727, 0.2362, 0.8182, 0.3149, 0.7273, 0.3149, 0.8182, 0.3149, 0.7727, 0.3937, 0.7273, 0.3149, 0.5455, 0.3149, 0.5, 0.3937, 0.4545, 0.3149, 0.0, 0.0, 0.0, 0.0, 0.0, 0.0, 0.0, 0.0, 0.0, 0.0, 0.0, 0.0, 0.0, 0.0, 0.8636, 0.2362, 0.8182, 0.3149, 0.7727, 0.2362, 0.7727, 0.2362, 0.7727, 0.2362, 0.8636, 0.2362, 0.8636, 0.2362, 0.0, 0.0, 0.0, 0.0, 0.0, 0.0, 0.0, 0.0, 0.0, 0.0, 0.0, 0.0, 0.0, 0.0, 0.0, 0.0, 0.0, 0.0, 0.0, 0.0, 0.0, 0.0, 0.0, 0.0, 0.0, 0.0, 0.0, 0.0, 0.0, 0.0, 0.0, 0.0, 0.0, 0.0, 0.0, 0.0, 0.0, 0.0, 0.0, 0.0, 0.0, 0.0, 0.0, 0.0, 0.0, 0.0, 0.0, 0.0, 0.0, 0.0, 0.0, 0.0, 0.0, 0.0, 0.0, 0.0, 0.0, 0.0, 0.0, 0.0, 0.0, 0.0, 0.0, 0.0, 0.0, 0.0, 0.0, 0.0, 0.0, 0.0, 0.0, 0.0, 0.0, 0.0, 0.0, 0.0, 0.0, 0.0, 0.0, 0.0, 0.0, 0.0, 0.0, 0.0, 0.0, 0.0, 0.0, 0.0, 0.7727, 0.2362, 0.8636, 0.2362, 0.8636, 0.2362, 0.7727, 0.2362, 0.0, 0.0, 0.0, 0.0, 0.0, 0.0, 0.0, 0.0, 0.0, 0.0, 0.0, 0.0, 0.0, 0.0, 0.0, 0.0, 0.0, 0.0, 0.0, 0.0, 0.6818, 0.2362, 0.6818, 0.2362, 0.7727, 0.2362, 0.7727, 0.2362, 0.0, 0.0, 0.0, 0.0, 0.0, 0.0, 0.0, 0.0, 0.0, 0.0, 0.0, 0.0, 0.0, 0.0, 0.0, 0.0, 0.0, 0.0, 0.0, 0.0, 0.0, 0.0, 0.0, 0.0, 0.0, 0.0, 0.0, 0.0, 0.0, 0.0, 0.0, 0.0, 0.0, 0.0, 0.0, 0.0, 0.0, 0.0, 0.0, 0.0, 0.4583, 0.375, 0.5417, 0.375, 0.5417, 0.5, 0.4583, 0.5, 0.25, 0.5, 0.25, 0.5833, 0.25, 0.5833, 0.25, 0.5, 0.375, 0.375, 0.4583, 0.375, 0.4583, 0.5, 0.375, 0.5, 0.0, 0.0, 0.0, 0.0, 0.0, 0.0, 0.0, 0.0, 0.0, 0.0, 0.0, 0.0, 0.0, 0.0, 0.4583, 0.5, 0.5417, 0.5, 0.5417, 0.5833, 0.4583, 0.5833, 0.75, 0.5833, 0.75, 0.5, 0.75, 0.5, 0.75, 0.5833, 0.75, 0.6667, 0.75, 0.5833, 0.75, 0.5833, 0.75, 0.6667, 0.625, 0.5833, 0.75, 0.5833, 0.75, 0.6667, 0.625, 0.6667, 0.75, 0.75, 0.75, 0.6667, 0.75, 0.6667, 0.75, 0.75, 0.625, 0.6667, 0.75, 0.6667, 0.75, 0.75, 0.625, 0.75, 0.5417, 0.6667, 0.625, 0.6667, 0.625, 0.75, 0.5833, 0.75, 0.5417, 0.75, 0.625, 0.6667, 0.5417, 0.6667, 1.048, 0.8584, 0.625, 0.5833, 0.8994, -0.1014, 1.048, 0.8584, 0.03415, 0.9668, -0.0641, -0.0007653, 0.4583, 0.6667, 0.5417, 0.6667, 0.5417, 0.75, 0.4583, 0.75, 0.375, 0.6667, 0.4583, 0.6667, 0.4583, 0.75, 0.375, 0.75, 0.8755, 0.146, 1.082, 0.8063, -0.001816, 0.8404, -0.001807, -0.03258, 0.4583, 0.75, 0.5417, 0.75, 0.5417, 0.8125, -0.253, 0.2966, 0.7468, 0.2966, 0.4768, 1.001, -0.02374, 0.6488, 0.9942, 0.1115, 0.9965, 0.9793, -0.007056, 0.9752, -0.007724, 0.1153, 0.9938, 0.1153, 0.9945, 0.9752, -0.006576, 0.971, -0.005654, 0.119, 0.9938, 0.1153, -0.005654, 0.119, -0.006576, 0.971, 0.9945, 0.9752, 0.5417, 0.8125, 0.5417, 0.875, 0.4583, 0.875, 0.5, 0.8438, -0.253, 0.2966, -0.02374, 0.6488, 0.4768, 1.001, 0.7468, 0.2966, 0.4583, 0.75, 0.5417, 0.8125, 0.5417, 0.75, 0.9942, 0.1115, -0.007724, 0.1153, -0.007056, 0.9752, 0.9965, 0.9793, 0.5833, 0.75, 0.5833, 0.8125, 0.5833, 0.875, 0.625, 0.875, 0.625, 0.75, -0.005654, 0.119, -0.006576, 0.971, -0.006576, 0.971, 0.5833, 0.875, 0.625, 0.875, 0.625, 0.875, 0.5833, 0.875, 0.5833, 0.75, 0.625, 0.75, 0.625, 0.875, 0.5833, 0.875, 0.5833, 0.8125, 0.0, 0.0, 0.0, 0.0, 0.0, 0.0, 0.0, 0.0, 0.0, 0.0, 0.0, 0.0, 0.0, 0.0, 0.0, 0.0, 0.0, 0.0, 0.0, 0.0, 0.0, 0.0, 0.0, 0.0, 0.0, 0.0, 0.0, 0.0, 0.0, 0.0, 0.0, 0.0, 0.0, 0.0, 0.0, 0.0, -0.001807, -0.03258, -0.001816, 0.8404, -0.001807, -0.03258, 0.8755, 0.146, -0.001807, -0.03258, -0.001816, 0.8404, 1.082, 0.8063, 0.25, 0.6667, 0.25, 0.75, 0.25, 0.75, 0.25, 0.6667, 0.25, 0.6667, 0.25, 0.75, 0.375, 0.75, 0.375, 0.6667, 0.25, 0.5833, 0.25, 0.6667, 0.25, 0.6667, 0.25, 0.5833, 0.25, 0.6667, 0.375, 0.6667, 0.375, 0.75, 0.25, 0.75])
me_body_003.materials.append(mat_green_001)
me_body_003.materials.append(mat_skin_001)
me_body_003.materials.append(mat_pants_001)
me_body_003.materials.append(mat_shoes_001)
me_body_003.materials.append(mat_hair_001)
me_body_003.materials.append(mat_eye_001)
me_body_003.materials.append(mat_glasses_side_001)
me_body_003.materials.append(mat_mouth_001)
me_body_003.materials.append(mat_ear_001)
me_body_003.materials.append(mat_orange_001)
me_body_003.materials.append(mat_transparent_001)
me_body_003.use_remesh_fix_poles = True
me_body_003.use_remesh_preserve_attributes = False
me_body_003.use_mirror_x = True
me_body_003.update()
me_sphere_001 = bpy.data.meshes.new('Sphere.001')
me_sphere_001.from_pydata([(0.1545, 0.1842, 0.2404), (0.2185, 0.2605, -1.486e-08), (0.1545, 0.1842, -0.2404), (0.2368, 0.04175, 0.2404), (0.3348, 0.05904, -1.486e-08), (0.2368, 0.04175, -0.2404), (0.2082, -0.1202, 0.2404), (0.2944, -0.17, -1.486e-08), (0.2082, -0.1202, -0.2404), (0.08223, -0.2259, 0.2404), (0.1163, -0.3195, -1.486e-08), (0.08223, -0.2259, -0.2404), (-1.017e-08, -5.765e-08, 0.34), (-0.08223, -0.2259, 0.2404), (-0.1163, -0.3195, -1.486e-08), (-0.08223, -0.2259, -0.2404), (-0.2082, -0.1202, 0.2404), (-0.2944, -0.17, -1.486e-08), (-0.2082, -0.1202, -0.2404), (-0.2368, 0.04175, 0.2404), (-0.3348, 0.05904, -1.486e-08), (-0.2368, 0.04175, -0.2404), (-0.1545, 0.1842, 0.2404), (-0.2185, 0.2605, -1.486e-08), (-0.1545, 0.1842, -0.2404), (-7.775e-08, 0.2404, 0.2404), (-1.001e-07, 0.34, -1.486e-08), (-7.775e-08, 0.2404, -0.2404), (0.0, -2.972e-08, -0.34)], [], [(27, 26, 1, 2), (25, 12, 0), (28, 27, 2), (26, 25, 0, 1), (2, 1, 4, 5), (0, 12, 3), (28, 2, 5), (1, 0, 3, 4), (5, 4, 7, 8), (3, 12, 6), (28, 5, 8), (4, 3, 6, 7), (8, 7, 10, 11), (6, 12, 9), (28, 8, 11), (7, 6, 9, 10), (11, 10, 14, 15), (9, 12, 13), (28, 11, 15), (10, 9, 13, 14), (15, 14, 17, 18), (13, 12, 16), (28, 15, 18), (14, 13, 16, 17), (17, 16, 19, 20), (18, 17, 20, 21), (16, 12, 19), (28, 18, 21), (28, 21, 24), (20, 19, 22, 23), (21, 20, 23, 24), (19, 12, 22), (28, 24, 27), (23, 22, 25, 26), (24, 23, 26, 27), (22, 12, 25)])
_uv = me_sphere_001.uv_layers.new(name='UVMap')
_uv.uv.foreach_set('vector', [0.6667, 0.25, 0.6667, 0.5, 0.5556, 0.5, 0.5556, 0.25, 0.6667, 0.75, 0.6111, 1.0, 0.5556, 0.75, 0.6111, 0.0, 0.6667, 0.25, 0.5556, 0.25, 0.6667, 0.5, 0.6667, 0.75, 0.5556, 0.75, 0.5556, 0.5, 0.5556, 0.25, 0.5556, 0.5, 0.4444, 0.5, 0.4444, 0.25, 0.5556, 0.75, 0.5, 1.0, 0.4444, 0.75, 0.5, 0.0, 0.5556, 0.25, 0.4444, 0.25, 0.5556, 0.5, 0.5556, 0.75, 0.4444, 0.75, 0.4444, 0.5, 0.4444, 0.25, 0.4444, 0.5, 0.3333, 0.5, 0.3333, 0.25, 0.4444, 0.75, 0.3889, 1.0, 0.3333, 0.75, 0.3889, 0.0, 0.4444, 0.25, 0.3333, 0.25, 0.4444, 0.5, 0.4444, 0.75, 0.3333, 0.75, 0.3333, 0.5, 0.3333, 0.25, 0.3333, 0.5, 0.2222, 0.5, 0.2222, 0.25, 0.3333, 0.75, 0.2778, 1.0, 0.2222, 0.75, 0.2778, 0.0, 0.3333, 0.25, 0.2222, 0.25, 0.3333, 0.5, 0.3333, 0.75, 0.2222, 0.75, 0.2222, 0.5, 0.2222, 0.25, 0.2222, 0.5, 0.1111, 0.5, 0.1111, 0.25, 0.2222, 0.75, 0.1667, 1.0, 0.1111, 0.75, 0.1667, 0.0, 0.2222, 0.25, 0.1111, 0.25, 0.2222, 0.5, 0.2222, 0.75, 0.1111, 0.75, 0.1111, 0.5, 0.1111, 0.25, 0.1111, 0.5, 0.0, 0.5, 0.0, 0.25, 0.1111, 0.75, 0.05556, 1.0, 0.0, 0.75, 0.05556, 0.0, 0.1111, 0.25, 0.0, 0.25, 0.1111, 0.5, 0.1111, 0.75, 0.0, 0.75, 0.0, 0.5, 1.0, 0.5, 1.0, 0.75, 0.8889, 0.75, 0.8889, 0.5, 1.0, 0.25, 1.0, 0.5, 0.8889, 0.5, 0.8889, 0.25, 1.0, 0.75, 0.9444, 1.0, 0.8889, 0.75, 0.9444, 0.0, 1.0, 0.25, 0.8889, 0.25, 0.8333, 0.0, 0.8889, 0.25, 0.7778, 0.25, 0.8889, 0.5, 0.8889, 0.75, 0.7778, 0.75, 0.7778, 0.5, 0.8889, 0.25, 0.8889, 0.5, 0.7778, 0.5, 0.7778, 0.25, 0.8889, 0.75, 0.8333, 1.0, 0.7778, 0.75, 0.7222, 0.0, 0.7778, 0.25, 0.6667, 0.25, 0.7778, 0.5, 0.7778, 0.75, 0.6667, 0.75, 0.6667, 0.5, 0.7778, 0.25, 0.7778, 0.5, 0.6667, 0.5, 0.6667, 0.25, 0.7778, 0.75, 0.7222, 1.0, 0.6667, 0.75])
me_sphere_001.materials.append(mat_green_003)
me_sphere_001.use_remesh_fix_poles = True
me_sphere_001.use_remesh_preserve_attributes = False
me_sphere_001.use_mirror_vertex_groups = False
me_sphere_001.update()
me_icosphere_001 = bpy.data.meshes.new('Icosphere.001')
me_icosphere_001.from_pydata([(0.0, 0.0, -1.0), (0.7236, -0.5257, -0.4472), (-0.2764, -0.8506, -0.4472), (-0.8944, 0.0, -0.4472), (-0.2764, 0.8506, -0.4472), (0.7236, 0.5257, -0.4472), (0.2764, -0.8506, 0.4472), (-0.7236, -0.5257, 0.4472), (-0.7236, 0.5257, 0.4472), (0.2764, 0.8506, 0.4472), (0.8944, 0.0, 0.4472), (0.0, 0.0, 1.0), (-0.1625, -0.5, -0.8507), (0.4253, -0.309, -0.8507), (0.2629, -0.809, -0.5257), (0.8506, 0.0, -0.5257), (0.4253, 0.309, -0.8507), (-0.5257, 0.0, -0.8507), (-0.6882, -0.5, -0.5257), (-0.1625, 0.5, -0.8507), (-0.6882, 0.5, -0.5257), (0.2629, 0.809, -0.5257), (0.9511, -0.309, 0.0), (0.9511, 0.309, 0.0), (0.0, -1.0, 0.0), (0.5878, -0.809, 0.0), (-0.9511, -0.309, 0.0), (-0.5878, -0.809, 0.0), (-0.5878, 0.809, 0.0), (-0.9511, 0.309, 0.0), (0.5878, 0.809, 0.0), (0.0, 1.0, 0.0), (0.6882, -0.5, 0.5257), (-0.2629, -0.809, 0.5257), (-0.8506, 0.0, 0.5257), (-0.2629, 0.809, 0.5257), (0.6882, 0.5, 0.5257), (0.1625, -0.5, 0.8507), (0.5257, 0.0, 0.8507), (-0.4253, -0.309, 0.8507), (-0.4253, 0.309, 0.8507), (0.1625, 0.5, 0.8507)], [], [(0, 13, 12), (1, 13, 15), (0, 12, 17), (0, 17, 19), (0, 19, 16), (1, 15, 22), (2, 14, 24), (3, 18, 26), (4, 20, 28), (5, 21, 30), (1, 22, 25), (2, 24, 27), (3, 26, 29), (4, 28, 31), (5, 30, 23), (6, 32, 37), (7, 33, 39), (8, 34, 40), (9, 35, 41), (10, 36, 38), (38, 41, 11), (38, 36, 41), (36, 9, 41), (41, 40, 11), (41, 35, 40), (35, 8, 40), (40, 39, 11), (40, 34, 39), (34, 7, 39), (39, 37, 11), (39, 33, 37), (33, 6, 37), (37, 38, 11), (37, 32, 38), (32, 10, 38), (23, 36, 10), (23, 30, 36), (30, 9, 36), (31, 35, 9), (31, 28, 35), (28, 8, 35), (29, 34, 8), (29, 26, 34), (26, 7, 34), (27, 33, 7), (27, 24, 33), (24, 6, 33), (25, 32, 6), (25, 22, 32), (22, 10, 32), (30, 31, 9), (30, 21, 31), (21, 4, 31), (28, 29, 8), (28, 20, 29), (20, 3, 29), (26, 27, 7), (26, 18, 27), (18, 2, 27), (24, 25, 6), (24, 14, 25), (14, 1, 25), (22, 23, 10), (22, 15, 23), (15, 5, 23), (16, 21, 5), (16, 19, 21), (19, 4, 21), (19, 20, 4), (19, 17, 20), (17, 3, 20), (17, 18, 3), (17, 12, 18), (12, 2, 18), (15, 16, 5), (15, 13, 16), (13, 0, 16), (12, 14, 2), (12, 13, 14), (13, 1, 14)])
me_icosphere_001.polygons.foreach_set('material_index', [1, 1, 1, 1, 1, 0, 0, 0, 0, 0, 0, 0, 0, 0, 0, 0, 0, 0, 0, 0, 0, 0, 0, 0, 0, 0, 0, 0, 0, 0, 0, 0, 0, 0, 0, 0, 0, 0, 0, 0, 0, 0, 0, 0, 0, 0, 0, 0, 0, 0, 0, 0, 0, 0, 0, 0, 0, 0, 0, 0, 0, 0, 0, 0, 0, 1, 1, 1, 1, 1, 1, 1, 1, 1, 1, 1, 1, 1, 1, 1])
_uv = me_icosphere_001.uv_layers.new(name='UVMap')
_uv.uv.foreach_set('vector', [0.8182, 0.0, 0.7727, 0.07873, 0.8636, 0.07873, 0.7273, 0.1575, 0.6818, 0.07873, 0.6364, 0.1575, 0.09091, 0.0, 0.04545, 0.07873, 0.1364, 0.07873, 0.2727, 0.0, 0.2273, 0.07873, 0.3182, 0.07873, 0.4545, 0.0, 0.4091, 0.07873, 0.5, 0.07873, 0.7273, 0.1575, 0.6364, 0.1575, 0.6818, 0.2362, 0.9091, 0.1575, 0.8182, 0.1575, 0.8636, 0.2362, 0.1818, 0.1575, 0.09091, 0.1575, 0.1364, 0.2362, 0.3636, 0.1575, 0.2727, 0.1575, 0.3182, 0.2362, 0.5455, 0.1575, 0.4545, 0.1575, 0.5, 0.2362, 0.7273, 0.1575, 0.6818, 0.2362, 0.7727, 0.2362, 0.9091, 0.1575, 0.8636, 0.2362, 0.9545, 0.2362, 0.1818, 0.1575, 0.1364, 0.2362, 0.2273, 0.2362, 0.3636, 0.1575, 0.3182, 0.2362, 0.4091, 0.2362, 0.5455, 0.1575, 0.5, 0.2362, 0.5909, 0.2362, 0.8182, 0.3149, 0.7273, 0.3149, 0.7727, 0.3937, 1.0, 0.3149, 0.9091, 0.3149, 0.9545, 0.3937, 0.2727, 0.3149, 0.1818, 0.3149, 0.2273, 0.3937, 0.4545, 0.3149, 0.3636, 0.3149, 0.4091, 0.3937, 0.6364, 0.3149, 0.5455, 0.3149, 0.5909, 0.3937, 0.5909, 0.3937, 0.5, 0.3937, 0.5455, 0.4724, 0.5909, 0.3937, 0.5455, 0.3149, 0.5, 0.3937, 0.5455, 0.3149, 0.4545, 0.3149, 0.5, 0.3937, 0.4091, 0.3937, 0.3182, 0.3937, 0.3636, 0.4724, 0.4091, 0.3937, 0.3636, 0.3149, 0.3182, 0.3937, 0.3636, 0.3149, 0.2727, 0.3149, 0.3182, 0.3937, 0.2273, 0.3937, 0.1364, 0.3937, 0.1818, 0.4724, 0.2273, 0.3937, 0.1818, 0.3149, 0.1364, 0.3937, 0.1818, 0.3149, 0.09091, 0.3149, 0.1364, 0.3937, 0.9545, 0.3937, 0.8636, 0.3937, 0.9091, 0.4724, 0.9545, 0.3937, 0.9091, 0.3149, 0.8636, 0.3937, 0.9091, 0.3149, 0.8182, 0.3149, 0.8636, 0.3937, 0.7727, 0.3937, 0.6818, 0.3937, 0.7273, 0.4724, 0.7727, 0.3937, 0.7273, 0.3149, 0.6818, 0.3937, 0.7273, 0.3149, 0.6364, 0.3149, 0.6818, 0.3937, 0.5909, 0.2362, 0.5455, 0.3149, 0.6364, 0.3149, 0.5909, 0.2362, 0.5, 0.2362, 0.5455, 0.3149, 0.5, 0.2362, 0.4545, 0.3149, 0.5455, 0.3149, 0.4091, 0.2362, 0.3636, 0.3149, 0.4545, 0.3149, 0.4091, 0.2362, 0.3182, 0.2362, 0.3636, 0.3149, 0.3182, 0.2362, 0.2727, 0.3149, 0.3636, 0.3149, 0.2273, 0.2362, 0.1818, 0.3149, 0.2727, 0.3149, 0.2273, 0.2362, 0.1364, 0.2362, 0.1818, 0.3149, 0.1364, 0.2362, 0.09091, 0.3149, 0.1818, 0.3149, 0.9545, 0.2362, 0.9091, 0.3149, 1.0, 0.3149, 0.9545, 0.2362, 0.8636, 0.2362, 0.9091, 0.3149, 0.8636, 0.2362, 0.8182, 0.3149, 0.9091, 0.3149, 0.7727, 0.2362, 0.7273, 0.3149, 0.8182, 0.3149, 0.7727, 0.2362, 0.6818, 0.2362, 0.7273, 0.3149, 0.6818, 0.2362, 0.6364, 0.3149, 0.7273, 0.3149, 0.5, 0.2362, 0.4091, 0.2362, 0.4545, 0.3149, 0.5, 0.2362, 0.4545, 0.1575, 0.4091, 0.2362, 0.4545, 0.1575, 0.3636, 0.1575, 0.4091, 0.2362, 0.3182, 0.2362, 0.2273, 0.2362, 0.2727, 0.3149, 0.3182, 0.2362, 0.2727, 0.1575, 0.2273, 0.2362, 0.2727, 0.1575, 0.1818, 0.1575, 0.2273, 0.2362, 0.1364, 0.2362, 0.04545, 0.2362, 0.09091, 0.3149, 0.1364, 0.2362, 0.09091, 0.1575, 0.04545, 0.2362, 0.09091, 0.1575, 0.0, 0.1575, 0.04545, 0.2362, 0.8636, 0.2362, 0.7727, 0.2362, 0.8182, 0.3149, 0.8636, 0.2362, 0.8182, 0.1575, 0.7727, 0.2362, 0.8182, 0.1575, 0.7273, 0.1575, 0.7727, 0.2362, 0.6818, 0.2362, 0.5909, 0.2362, 0.6364, 0.3149, 0.6818, 0.2362, 0.6364, 0.1575, 0.5909, 0.2362, 0.6364, 0.1575, 0.5455, 0.1575, 0.5909, 0.2362, 0.5, 0.07873, 0.4545, 0.1575, 0.5455, 0.1575, 0.5, 0.07873, 0.4091, 0.07873, 0.4545, 0.1575, 0.4091, 0.07873, 0.3636, 0.1575, 0.4545, 0.1575, 0.3182, 0.07873, 0.2727, 0.1575, 0.3636, 0.1575, 0.3182, 0.07873, 0.2273, 0.07873, 0.2727, 0.1575, 0.2273, 0.07873, 0.1818, 0.1575, 0.2727, 0.1575, 0.1364, 0.07873, 0.09091, 0.1575, 0.1818, 0.1575, 0.1364, 0.07873, 0.04545, 0.07873, 0.09091, 0.1575, 0.04545, 0.07873, 0.0, 0.1575, 0.09091, 0.1575, 0.6364, 0.1575, 0.5909, 0.07873, 0.5455, 0.1575, 0.6364, 0.1575, 0.6818, 0.07873, 0.5909, 0.07873, 0.6818, 0.07873, 0.6364, 0.0, 0.5909, 0.07873, 0.8636, 0.07873, 0.8182, 0.1575, 0.9091, 0.1575, 0.8636, 0.07873, 0.7727, 0.07873, 0.8182, 0.1575, 0.7727, 0.07873, 0.7273, 0.1575, 0.8182, 0.1575])
me_icosphere_001.materials.append(mat_green_002)
me_icosphere_001.materials.append(mat_pants_001)
me_icosphere_001.use_remesh_fix_poles = True
me_icosphere_001.use_remesh_preserve_attributes = False
me_icosphere_001.use_mirror_vertex_groups = False
me_icosphere_001.update()
me_sphere_003 = bpy.data.meshes.new('Sphere.003')
me_sphere_003.from_pydata([(0.1411, 0.1988, 0.4682), (0.1761, 0.2605, 0.2278), (0.1245, 0.1842, -0.01259), (0.2162, 0.04506, 0.4682), (0.2698, 0.05904, 0.2278), (0.1908, 0.04175, -0.01259), (0.1901, -0.1298, 0.4682), (0.2372, -0.17, 0.2278), (0.1678, -0.1202, -0.01259), (0.07509, -0.2439, 0.4682), (0.09369, -0.3195, 0.2278), (0.06625, -0.2259, -0.01259), (3.389e-09, -5.765e-08, 0.5678), (-0.07509, -0.2439, 0.4682), (-0.09369, -0.3195, 0.2278), (-0.06625, -0.2259, -0.01259), (-0.1901, -0.1298, 0.4682), (-0.2372, -0.17, 0.2278), (-0.1678, -0.1202, -0.01259), (-0.2162, 0.04506, 0.4682), (-0.2698, 0.05904, 0.2278), (-0.1908, 0.04175, -0.01259), (-0.1411, 0.1988, 0.4682), (-0.1761, 0.2605, 0.2278), (-0.1245, 0.1842, -0.01259), (-5.788e-08, 0.2595, 0.4682), (-6.907e-08, 0.34, 0.2278), (-5.107e-08, 0.2404, -0.01259), (1.158e-08, -2.972e-08, -0.1122)], [], [(27, 26, 1, 2), (25, 12, 0), (28, 27, 2), (26, 25, 0, 1), (28, 2, 5), (1, 0, 3, 4), (2, 1, 4, 5), (0, 12, 3), (3, 12, 6), (28, 5, 8), (4, 3, 6, 7), (5, 4, 7, 8), (8, 7, 10, 11), (6, 12, 9), (28, 8, 11), (7, 6, 9, 10), (11, 10, 14, 15), (9, 12, 13), (28, 11, 15), (10, 9, 13, 14), (15, 14, 17, 18), (13, 12, 16), (28, 15, 18), (14, 13, 16, 17), (18, 17, 20, 21), (16, 12, 19), (28, 18, 21), (17, 16, 19, 20), (21, 20, 23, 24), (19, 12, 22), (28, 21, 24), (20, 19, 22, 23), (23, 22, 25, 26), (24, 23, 26, 27), (22, 12, 25), (28, 24, 27)])
_uv = me_sphere_003.uv_layers.new(name='UVMap')
_uv.uv.foreach_set('vector', [0.6667, 0.25, 0.6667, 0.5, 0.5556, 0.5, 0.5556, 0.25, 0.6667, 0.75, 0.6111, 1.0, 0.5556, 0.75, 0.6111, 0.0, 0.6667, 0.25, 0.5556, 0.25, 0.6667, 0.5, 0.6667, 0.75, 0.5556, 0.75, 0.5556, 0.5, 0.5, 0.0, 0.5556, 0.25, 0.4444, 0.25, 0.5556, 0.5, 0.5556, 0.75, 0.4444, 0.75, 0.4444, 0.5, 0.5556, 0.25, 0.5556, 0.5, 0.4444, 0.5, 0.4444, 0.25, 0.5556, 0.75, 0.5, 1.0, 0.4444, 0.75, 0.4444, 0.75, 0.3889, 1.0, 0.3333, 0.75, 0.3889, 0.0, 0.4444, 0.25, 0.3333, 0.25, 0.4444, 0.5, 0.4444, 0.75, 0.3333, 0.75, 0.3333, 0.5, 0.4444, 0.25, 0.4444, 0.5, 0.3333, 0.5, 0.3333, 0.25, 0.3333, 0.25, 0.3333, 0.5, 0.2222, 0.5, 0.2222, 0.25, 0.3333, 0.75, 0.2778, 1.0, 0.2222, 0.75, 0.2778, 0.0, 0.3333, 0.25, 0.2222, 0.25, 0.3333, 0.5, 0.3333, 0.75, 0.2222, 0.75, 0.2222, 0.5, 0.2222, 0.25, 0.2222, 0.5, 0.1111, 0.5, 0.1111, 0.25, 0.2222, 0.75, 0.1667, 1.0, 0.1111, 0.75, 0.1667, 0.0, 0.2222, 0.25, 0.1111, 0.25, 0.2222, 0.5, 0.2222, 0.75, 0.1111, 0.75, 0.1111, 0.5, 0.1111, 0.25, 0.1111, 0.5, 0.0, 0.5, 0.0, 0.25, 0.1111, 0.75, 0.05556, 1.0, 0.0, 0.75, 0.05556, 0.0, 0.1111, 0.25, 0.0, 0.25, 0.1111, 0.5, 0.1111, 0.75, 0.0, 0.75, 0.0, 0.5, 1.0, 0.25, 1.0, 0.5, 0.8889, 0.5, 0.8889, 0.25, 1.0, 0.75, 0.9444, 1.0, 0.8889, 0.75, 0.9444, 0.0, 1.0, 0.25, 0.8889, 0.25, 1.0, 0.5, 1.0, 0.75, 0.8889, 0.75, 0.8889, 0.5, 0.8889, 0.25, 0.8889, 0.5, 0.7778, 0.5, 0.7778, 0.25, 0.8889, 0.75, 0.8333, 1.0, 0.7778, 0.75, 0.8333, 0.0, 0.8889, 0.25, 0.7778, 0.25, 0.8889, 0.5, 0.8889, 0.75, 0.7778, 0.75, 0.7778, 0.5, 0.7778, 0.5, 0.7778, 0.75, 0.6667, 0.75, 0.6667, 0.5, 0.7778, 0.25, 0.7778, 0.5, 0.6667, 0.5, 0.6667, 0.25, 0.7778, 0.75, 0.7222, 1.0, 0.6667, 0.75, 0.7222, 0.0, 0.7778, 0.25, 0.6667, 0.25])
me_sphere_003.materials.append(mat_pants_002)
me_sphere_003.use_remesh_fix_poles = True
me_sphere_003.use_remesh_preserve_attributes = False
me_sphere_003.use_mirror_vertex_groups = False
me_sphere_003.update()
me_icosphere_003 = bpy.data.meshes.new('Icosphere.003')
me_icosphere_003.from_pydata([(0.0, 1.112e-09, -0.3037), (0.171, -0.2467, -0.1434), (-0.08015, -0.2467, -0.1434), (-0.2259, 1.112e-09, -0.1434), (-0.08015, 0.1906, -0.2273), (0.1849, 0.1525, -0.2273), (0.08015, -0.2467, 0.1297), (-0.1612, -0.1829, 0.1292), (-0.2098, 0.1525, 0.1297), (0.08015, 0.2467, 0.1297), (0.2594, 0.0, 0.1297), (0.0, 3.752e-09, 0.2438)], [], [(0, 1, 2), (1, 0, 5), (0, 2, 3), (0, 3, 4), (0, 4, 5), (1, 5, 10), (2, 1, 6), (3, 2, 7), (4, 3, 8), (5, 4, 9), (1, 10, 6), (2, 6, 7), (3, 7, 8), (4, 8, 9), (5, 9, 10), (6, 10, 11), (7, 6, 11), (8, 7, 11), (9, 8, 11), (10, 9, 11)])
_uv = me_icosphere_003.uv_layers.new(name='UVMap')
_uv.uv.foreach_set('vector', [0.8182, 0.0, 0.7273, 0.1575, 0.9091, 0.1575, 0.7273, 0.1575, 0.6364, 0.0, 0.5455, 0.1575, 0.09091, 0.0, 0.0, 0.1575, 0.1818, 0.1575, 0.2727, 0.0, 0.1818, 0.1575, 0.3636, 0.1575, 0.4545, 0.0, 0.3636, 0.1575, 0.5455, 0.1575, 0.7273, 0.1575, 0.5455, 0.1575, 0.6364, 0.3149, 0.9091, 0.1575, 0.7273, 0.1575, 0.8182, 0.3149, 0.1818, 0.1575, 0.0, 0.1575, 0.09091, 0.3149, 0.3636, 0.1575, 0.1818, 0.1575, 0.2727, 0.3149, 0.5455, 0.1575, 0.3636, 0.1575, 0.4545, 0.3149, 0.7273, 0.1575, 0.6364, 0.3149, 0.8182, 0.3149, 0.9091, 0.1575, 0.8182, 0.3149, 1.0, 0.3149, 0.1818, 0.1575, 0.09091, 0.3149, 0.2727, 0.3149, 0.3636, 0.1575, 0.2727, 0.3149, 0.4545, 0.3149, 0.5455, 0.1575, 0.4545, 0.3149, 0.6364, 0.3149, 0.8182, 0.3149, 0.6364, 0.3149, 0.7273, 0.4724, 1.0, 0.3149, 0.8182, 0.3149, 0.9091, 0.4724, 0.2727, 0.3149, 0.09091, 0.3149, 0.1818, 0.4724, 0.4545, 0.3149, 0.2727, 0.3149, 0.3636, 0.4724, 0.6364, 0.3149, 0.4545, 0.3149, 0.5455, 0.4724])
me_icosphere_003.materials.append(mat_shoes_001)
me_icosphere_003.use_remesh_fix_poles = True
me_icosphere_003.use_remesh_preserve_attributes = False
me_icosphere_003.use_mirror_vertex_groups = False
me_icosphere_003.update()
me_sphere = bpy.data.meshes.new('Sphere')
me_sphere.from_pydata([(0.1545, 0.1842, 0.2404), (0.2185, 0.2605, -1.486e-08), (0.1545, 0.1842, -0.2404), (0.2368, 0.04175, 0.2404), (0.3348, 0.05904, -1.486e-08), (0.2368, 0.04175, -0.2404), (0.2082, -0.1202, 0.2404), (0.2944, -0.17, -1.486e-08), (0.2082, -0.1202, -0.2404), (0.08223, -0.2259, 0.2404), (0.1163, -0.3195, -1.486e-08), (0.08223, -0.2259, -0.2404), (-1.017e-08, -5.765e-08, 0.34), (-0.08223, -0.2259, 0.2404), (-0.1163, -0.3195, -1.486e-08), (-0.08223, -0.2259, -0.2404), (-0.2082, -0.1202, 0.2404), (-0.2944, -0.17, -1.486e-08), (-0.2082, -0.1202, -0.2404), (-0.2368, 0.04175, 0.2404), (-0.3348, 0.05904, -1.486e-08), (-0.2368, 0.04175, -0.2404), (-0.1545, 0.1842, 0.2404), (-0.2185, 0.2605, -1.486e-08), (-0.1545, 0.1842, -0.2404), (-7.775e-08, 0.2404, 0.2404), (-1.001e-07, 0.34, -1.486e-08), (-7.775e-08, 0.2404, -0.2404), (-2.416e-15, -2.972e-08, -0.34)], [], [(27, 26, 1, 2), (25, 12, 0), (28, 27, 2), (26, 25, 0, 1), (2, 1, 4, 5), (0, 12, 3), (28, 2, 5), (1, 0, 3, 4), (5, 4, 7, 8), (3, 12, 6), (28, 5, 8), (4, 3, 6, 7), (8, 7, 10, 11), (6, 12, 9), (28, 8, 11), (7, 6, 9, 10), (11, 10, 14, 15), (9, 12, 13), (28, 11, 15), (10, 9, 13, 14), (15, 14, 17, 18), (13, 12, 16), (28, 15, 18), (14, 13, 16, 17), (17, 16, 19, 20), (18, 17, 20, 21), (16, 12, 19), (28, 18, 21), (28, 21, 24), (20, 19, 22, 23), (21, 20, 23, 24), (19, 12, 22), (28, 24, 27), (23, 22, 25, 26), (24, 23, 26, 27), (22, 12, 25)])
_uv = me_sphere.uv_layers.new(name='UVMap')
_uv.uv.foreach_set('vector', [0.6667, 0.25, 0.6667, 0.5, 0.5556, 0.5, 0.5556, 0.25, 0.6667, 0.75, 0.6111, 1.0, 0.5556, 0.75, 0.6111, 0.0, 0.6667, 0.25, 0.5556, 0.25, 0.6667, 0.5, 0.6667, 0.75, 0.5556, 0.75, 0.5556, 0.5, 0.5556, 0.25, 0.5556, 0.5, 0.4444, 0.5, 0.4444, 0.25, 0.5556, 0.75, 0.5, 1.0, 0.4444, 0.75, 0.5, 0.0, 0.5556, 0.25, 0.4444, 0.25, 0.5556, 0.5, 0.5556, 0.75, 0.4444, 0.75, 0.4444, 0.5, 0.4444, 0.25, 0.4444, 0.5, 0.3333, 0.5, 0.3333, 0.25, 0.4444, 0.75, 0.3889, 1.0, 0.3333, 0.75, 0.3889, 0.0, 0.4444, 0.25, 0.3333, 0.25, 0.4444, 0.5, 0.4444, 0.75, 0.3333, 0.75, 0.3333, 0.5, 0.3333, 0.25, 0.3333, 0.5, 0.2222, 0.5, 0.2222, 0.25, 0.3333, 0.75, 0.2778, 1.0, 0.2222, 0.75, 0.2778, 0.0, 0.3333, 0.25, 0.2222, 0.25, 0.3333, 0.5, 0.3333, 0.75, 0.2222, 0.75, 0.2222, 0.5, 0.2222, 0.25, 0.2222, 0.5, 0.1111, 0.5, 0.1111, 0.25, 0.2222, 0.75, 0.1667, 1.0, 0.1111, 0.75, 0.1667, 0.0, 0.2222, 0.25, 0.1111, 0.25, 0.2222, 0.5, 0.2222, 0.75, 0.1111, 0.75, 0.1111, 0.5, 0.1111, 0.25, 0.1111, 0.5, 0.0, 0.5, 0.0, 0.25, 0.1111, 0.75, 0.05556, 1.0, 0.0, 0.75, 0.05556, 0.0, 0.1111, 0.25, 0.0, 0.25, 0.1111, 0.5, 0.1111, 0.75, 0.0, 0.75, 0.0, 0.5, 1.0, 0.5, 1.0, 0.75, 0.8889, 0.75, 0.8889, 0.5, 1.0, 0.25, 1.0, 0.5, 0.8889, 0.5, 0.8889, 0.25, 1.0, 0.75, 0.9444, 1.0, 0.8889, 0.75, 0.9444, 0.0, 1.0, 0.25, 0.8889, 0.25, 0.8333, 0.0, 0.8889, 0.25, 0.7778, 0.25, 0.8889, 0.5, 0.8889, 0.75, 0.7778, 0.75, 0.7778, 0.5, 0.8889, 0.25, 0.8889, 0.5, 0.7778, 0.5, 0.7778, 0.25, 0.8889, 0.75, 0.8333, 1.0, 0.7778, 0.75, 0.7222, 0.0, 0.7778, 0.25, 0.6667, 0.25, 0.7778, 0.5, 0.7778, 0.75, 0.6667, 0.75, 0.6667, 0.5, 0.7778, 0.25, 0.7778, 0.5, 0.6667, 0.5, 0.6667, 0.25, 0.7778, 0.75, 0.7222, 1.0, 0.6667, 0.75])
me_sphere.materials.append(mat_green_001)
me_sphere.use_remesh_fix_poles = True
me_sphere.use_remesh_preserve_attributes = False
me_sphere.use_mirror_vertex_groups = False
me_sphere.update()
me_icosphere = bpy.data.meshes.new('Icosphere')
me_icosphere.from_pydata([(0.0, 0.0, -1.0), (0.7236, -0.5257, -0.4472), (-0.2764, -0.8506, -0.4472), (-0.8944, 0.0, -0.4472), (-0.2764, 0.8506, -0.4472), (0.7236, 0.5257, -0.4472), (0.2764, -0.8506, 0.4472), (-0.7236, -0.5257, 0.4472), (-0.7236, 0.5257, 0.4472), (0.2764, 0.8506, 0.4472), (0.8944, 0.0, 0.4472), (0.0, 0.0, 1.0), (-0.1625, -0.5, -0.8507), (0.4253, -0.309, -0.8507), (0.2629, -0.809, -0.5257), (0.8506, 0.0, -0.5257), (0.4253, 0.309, -0.8507), (-0.5257, 0.0, -0.8507), (-0.6882, -0.5, -0.5257), (-0.1625, 0.5, -0.8507), (-0.6882, 0.5, -0.5257), (0.2629, 0.809, -0.5257), (0.9511, -0.309, 0.0), (0.9511, 0.309, 0.0), (0.0, -1.0, 0.0), (0.5878, -0.809, 0.0), (-0.9511, -0.309, 0.0), (-0.5878, -0.809, 0.0), (-0.5878, 0.809, 0.0), (-0.9511, 0.309, 0.0), (0.5878, 0.809, 0.0), (0.0, 1.0, 0.0), (0.6882, -0.5, 0.5257), (-0.2629, -0.809, 0.5257), (-0.8506, 0.0, 0.5257), (-0.2629, 0.809, 0.5257), (0.6882, 0.5, 0.5257), (0.1625, -0.5, 0.8507), (0.5257, 0.0, 0.8507), (-0.4253, -0.309, 0.8507), (-0.4253, 0.309, 0.8507), (0.1625, 0.5, 0.8507)], [], [(0, 13, 12), (1, 13, 15), (0, 12, 17), (0, 17, 19), (0, 19, 16), (1, 15, 22), (2, 14, 24), (3, 18, 26), (4, 20, 28), (5, 21, 30), (1, 22, 25), (2, 24, 27), (3, 26, 29), (4, 28, 31), (5, 30, 23), (6, 32, 37), (7, 33, 39), (8, 34, 40), (9, 35, 41), (10, 36, 38), (38, 41, 11), (38, 36, 41), (36, 9, 41), (41, 40, 11), (41, 35, 40), (35, 8, 40), (40, 39, 11), (40, 34, 39), (34, 7, 39), (39, 37, 11), (39, 33, 37), (33, 6, 37), (37, 38, 11), (37, 32, 38), (32, 10, 38), (23, 36, 10), (23, 30, 36), (30, 9, 36), (31, 35, 9), (31, 28, 35), (28, 8, 35), (29, 34, 8), (29, 26, 34), (26, 7, 34), (27, 33, 7), (27, 24, 33), (24, 6, 33), (25, 32, 6), (25, 22, 32), (22, 10, 32), (30, 31, 9), (30, 21, 31), (21, 4, 31), (28, 29, 8), (28, 20, 29), (20, 3, 29), (26, 27, 7), (26, 18, 27), (18, 2, 27), (24, 25, 6), (24, 14, 25), (14, 1, 25), (22, 23, 10), (22, 15, 23), (15, 5, 23), (16, 21, 5), (16, 19, 21), (19, 4, 21), (19, 20, 4), (19, 17, 20), (17, 3, 20), (17, 18, 3), (17, 12, 18), (12, 2, 18), (15, 16, 5), (15, 13, 16), (13, 0, 16), (12, 14, 2), (12, 13, 14), (13, 1, 14)])
_uv = me_icosphere.uv_layers.new(name='UVMap')
_uv.uv.foreach_set('vector', [0.8182, 0.0, 0.7727, 0.07873, 0.8636, 0.07873, 0.7273, 0.1575, 0.6818, 0.07873, 0.6364, 0.1575, 0.09091, 0.0, 0.04545, 0.07873, 0.1364, 0.07873, 0.2727, 0.0, 0.2273, 0.07873, 0.3182, 0.07873, 0.4545, 0.0, 0.4091, 0.07873, 0.5, 0.07873, 0.7273, 0.1575, 0.6364, 0.1575, 0.6818, 0.2362, 0.9091, 0.1575, 0.8182, 0.1575, 0.8636, 0.2362, 0.1818, 0.1575, 0.09091, 0.1575, 0.1364, 0.2362, 0.3636, 0.1575, 0.2727, 0.1575, 0.3182, 0.2362, 0.5455, 0.1575, 0.4545, 0.1575, 0.5, 0.2362, 0.7273, 0.1575, 0.6818, 0.2362, 0.7727, 0.2362, 0.9091, 0.1575, 0.8636, 0.2362, 0.9545, 0.2362, 0.1818, 0.1575, 0.1364, 0.2362, 0.2273, 0.2362, 0.3636, 0.1575, 0.3182, 0.2362, 0.4091, 0.2362, 0.5455, 0.1575, 0.5, 0.2362, 0.5909, 0.2362, 0.8182, 0.3149, 0.7273, 0.3149, 0.7727, 0.3937, 1.0, 0.3149, 0.9091, 0.3149, 0.9545, 0.3937, 0.2727, 0.3149, 0.1818, 0.3149, 0.2273, 0.3937, 0.4545, 0.3149, 0.3636, 0.3149, 0.4091, 0.3937, 0.6364, 0.3149, 0.5455, 0.3149, 0.5909, 0.3937, 0.5909, 0.3937, 0.5, 0.3937, 0.5455, 0.4724, 0.5909, 0.3937, 0.5455, 0.3149, 0.5, 0.3937, 0.5455, 0.3149, 0.4545, 0.3149, 0.5, 0.3937, 0.4091, 0.3937, 0.3182, 0.3937, 0.3636, 0.4724, 0.4091, 0.3937, 0.3636, 0.3149, 0.3182, 0.3937, 0.3636, 0.3149, 0.2727, 0.3149, 0.3182, 0.3937, 0.2273, 0.3937, 0.1364, 0.3937, 0.1818, 0.4724, 0.2273, 0.3937, 0.1818, 0.3149, 0.1364, 0.3937, 0.1818, 0.3149, 0.09091, 0.3149, 0.1364, 0.3937, 0.9545, 0.3937, 0.8636, 0.3937, 0.9091, 0.4724, 0.9545, 0.3937, 0.9091, 0.3149, 0.8636, 0.3937, 0.9091, 0.3149, 0.8182, 0.3149, 0.8636, 0.3937, 0.7727, 0.3937, 0.6818, 0.3937, 0.7273, 0.4724, 0.7727, 0.3937, 0.7273, 0.3149, 0.6818, 0.3937, 0.7273, 0.3149, 0.6364, 0.3149, 0.6818, 0.3937, 0.5909, 0.2362, 0.5455, 0.3149, 0.6364, 0.3149, 0.5909, 0.2362, 0.5, 0.2362, 0.5455, 0.3149, 0.5, 0.2362, 0.4545, 0.3149, 0.5455, 0.3149, 0.4091, 0.2362, 0.3636, 0.3149, 0.4545, 0.3149, 0.4091, 0.2362, 0.3182, 0.2362, 0.3636, 0.3149, 0.3182, 0.2362, 0.2727, 0.3149, 0.3636, 0.3149, 0.2273, 0.2362, 0.1818, 0.3149, 0.2727, 0.3149, 0.2273, 0.2362, 0.1364, 0.2362, 0.1818, 0.3149, 0.1364, 0.2362, 0.09091, 0.3149, 0.1818, 0.3149, 0.9545, 0.2362, 0.9091, 0.3149, 1.0, 0.3149, 0.9545, 0.2362, 0.8636, 0.2362, 0.9091, 0.3149, 0.8636, 0.2362, 0.8182, 0.3149, 0.9091, 0.3149, 0.7727, 0.2362, 0.7273, 0.3149, 0.8182, 0.3149, 0.7727, 0.2362, 0.6818, 0.2362, 0.7273, 0.3149, 0.6818, 0.2362, 0.6364, 0.3149, 0.7273, 0.3149, 0.5, 0.2362, 0.4091, 0.2362, 0.4545, 0.3149, 0.5, 0.2362, 0.4545, 0.1575, 0.4091, 0.2362, 0.4545, 0.1575, 0.3636, 0.1575, 0.4091, 0.2362, 0.3182, 0.2362, 0.2273, 0.2362, 0.2727, 0.3149, 0.3182, 0.2362, 0.2727, 0.1575, 0.2273, 0.2362, 0.2727, 0.1575, 0.1818, 0.1575, 0.2273, 0.2362, 0.1364, 0.2362, 0.04545, 0.2362, 0.09091, 0.3149, 0.1364, 0.2362, 0.09091, 0.1575, 0.04545, 0.2362, 0.09091, 0.1575, 0.0, 0.1575, 0.04545, 0.2362, 0.8636, 0.2362, 0.7727, 0.2362, 0.8182, 0.3149, 0.8636, 0.2362, 0.8182, 0.1575, 0.7727, 0.2362, 0.8182, 0.1575, 0.7273, 0.1575, 0.7727, 0.2362, 0.6818, 0.2362, 0.5909, 0.2362, 0.6364, 0.3149, 0.6818, 0.2362, 0.6364, 0.1575, 0.5909, 0.2362, 0.6364, 0.1575, 0.5455, 0.1575, 0.5909, 0.2362, 0.5, 0.07873, 0.4545, 0.1575, 0.5455, 0.1575, 0.5, 0.07873, 0.4091, 0.07873, 0.4545, 0.1575, 0.4091, 0.07873, 0.3636, 0.1575, 0.4545, 0.1575, 0.3182, 0.07873, 0.2727, 0.1575, 0.3636, 0.1575, 0.3182, 0.07873, 0.2273, 0.07873, 0.2727, 0.1575, 0.2273, 0.07873, 0.1818, 0.1575, 0.2727, 0.1575, 0.1364, 0.07873, 0.09091, 0.1575, 0.1818, 0.1575, 0.1364, 0.07873, 0.04545, 0.07873, 0.09091, 0.1575, 0.04545, 0.07873, 0.0, 0.1575, 0.09091, 0.1575, 0.6364, 0.1575, 0.5909, 0.07873, 0.5455, 0.1575, 0.6364, 0.1575, 0.6818, 0.07873, 0.5909, 0.07873, 0.6818, 0.07873, 0.6364, 0.0, 0.5909, 0.07873, 0.8636, 0.07873, 0.8182, 0.1575, 0.9091, 0.1575, 0.8636, 0.07873, 0.7727, 0.07873, 0.8182, 0.1575, 0.7727, 0.07873, 0.7273, 0.1575, 0.8182, 0.1575])
me_icosphere.materials.append(mat_green_001)
me_icosphere.use_remesh_fix_poles = True
me_icosphere.use_remesh_preserve_attributes = False
me_icosphere.use_mirror_vertex_groups = False
me_icosphere.update()
me_sphere_002 = bpy.data.meshes.new('Sphere.002')
me_sphere_002.from_pydata([(0.1245, 0.1842, 0.2404), (0.1761, 0.2605, -1.486e-08), (0.1245, 0.1842, -0.2404), (0.1908, 0.04175, 0.2404), (0.2698, 0.05904, -1.486e-08), (0.1908, 0.04175, -0.2404), (0.1678, -0.1202, 0.2404), (0.2372, -0.17, -1.486e-08), (0.1678, -0.1202, -0.2404), (0.06625, -0.2259, 0.2404), (0.09369, -0.3195, -1.486e-08), (0.06625, -0.2259, -0.2404), (3.389e-09, -5.765e-08, 0.34), (-0.06625, -0.2259, 0.2404), (-0.09369, -0.3195, -1.486e-08), (-0.06625, -0.2259, -0.2404), (-0.1678, -0.1202, 0.2404), (-0.2372, -0.17, -1.486e-08), (-0.1678, -0.1202, -0.2404), (-0.1908, 0.04175, 0.2404), (-0.2698, 0.05904, -1.486e-08), (-0.1908, 0.04175, -0.2404), (-0.1245, 0.1842, 0.2404), (-0.1761, 0.2605, -1.486e-08), (-0.1245, 0.1842, -0.2404), (-5.107e-08, 0.2404, 0.2404), (-6.907e-08, 0.34, -1.486e-08), (-5.107e-08, 0.2404, -0.2404), (1.158e-08, -2.972e-08, -0.34)], [], [(27, 26, 1, 2), (25, 12, 0), (28, 27, 2), (26, 25, 0, 1), (28, 2, 5), (1, 0, 3, 4), (2, 1, 4, 5), (0, 12, 3), (3, 12, 6), (28, 5, 8), (4, 3, 6, 7), (5, 4, 7, 8), (8, 7, 10, 11), (6, 12, 9), (28, 8, 11), (7, 6, 9, 10), (11, 10, 14, 15), (9, 12, 13), (28, 11, 15), (10, 9, 13, 14), (15, 14, 17, 18), (13, 12, 16), (28, 15, 18), (14, 13, 16, 17), (18, 17, 20, 21), (16, 12, 19), (28, 18, 21), (17, 16, 19, 20), (21, 20, 23, 24), (19, 12, 22), (28, 21, 24), (20, 19, 22, 23), (23, 22, 25, 26), (24, 23, 26, 27), (22, 12, 25), (28, 24, 27)])
_uv = me_sphere_002.uv_layers.new(name='UVMap')
_uv.uv.foreach_set('vector', [0.6667, 0.25, 0.6667, 0.5, 0.5556, 0.5, 0.5556, 0.25, 0.6667, 0.75, 0.6111, 1.0, 0.5556, 0.75, 0.6111, 0.0, 0.6667, 0.25, 0.5556, 0.25, 0.6667, 0.5, 0.6667, 0.75, 0.5556, 0.75, 0.5556, 0.5, 0.5, 0.0, 0.5556, 0.25, 0.4444, 0.25, 0.5556, 0.5, 0.5556, 0.75, 0.4444, 0.75, 0.4444, 0.5, 0.5556, 0.25, 0.5556, 0.5, 0.4444, 0.5, 0.4444, 0.25, 0.5556, 0.75, 0.5, 1.0, 0.4444, 0.75, 0.4444, 0.75, 0.3889, 1.0, 0.3333, 0.75, 0.3889, 0.0, 0.4444, 0.25, 0.3333, 0.25, 0.4444, 0.5, 0.4444, 0.75, 0.3333, 0.75, 0.3333, 0.5, 0.4444, 0.25, 0.4444, 0.5, 0.3333, 0.5, 0.3333, 0.25, 0.3333, 0.25, 0.3333, 0.5, 0.2222, 0.5, 0.2222, 0.25, 0.3333, 0.75, 0.2778, 1.0, 0.2222, 0.75, 0.2778, 0.0, 0.3333, 0.25, 0.2222, 0.25, 0.3333, 0.5, 0.3333, 0.75, 0.2222, 0.75, 0.2222, 0.5, 0.2222, 0.25, 0.2222, 0.5, 0.1111, 0.5, 0.1111, 0.25, 0.2222, 0.75, 0.1667, 1.0, 0.1111, 0.75, 0.1667, 0.0, 0.2222, 0.25, 0.1111, 0.25, 0.2222, 0.5, 0.2222, 0.75, 0.1111, 0.75, 0.1111, 0.5, 0.1111, 0.25, 0.1111, 0.5, 0.0, 0.5, 0.0, 0.25, 0.1111, 0.75, 0.05556, 1.0, 0.0, 0.75, 0.05556, 0.0, 0.1111, 0.25, 0.0, 0.25, 0.1111, 0.5, 0.1111, 0.75, 0.0, 0.75, 0.0, 0.5, 1.0, 0.25, 1.0, 0.5, 0.8889, 0.5, 0.8889, 0.25, 1.0, 0.75, 0.9444, 1.0, 0.8889, 0.75, 0.9444, 0.0, 1.0, 0.25, 0.8889, 0.25, 1.0, 0.5, 1.0, 0.75, 0.8889, 0.75, 0.8889, 0.5, 0.8889, 0.25, 0.8889, 0.5, 0.7778, 0.5, 0.7778, 0.25, 0.8889, 0.75, 0.8333, 1.0, 0.7778, 0.75, 0.8333, 0.0, 0.8889, 0.25, 0.7778, 0.25, 0.8889, 0.5, 0.8889, 0.75, 0.7778, 0.75, 0.7778, 0.5, 0.7778, 0.5, 0.7778, 0.75, 0.6667, 0.75, 0.6667, 0.5, 0.7778, 0.25, 0.7778, 0.5, 0.6667, 0.5, 0.6667, 0.25, 0.7778, 0.75, 0.7222, 1.0, 0.6667, 0.75, 0.7222, 0.0, 0.7778, 0.25, 0.6667, 0.25])
me_sphere_002.materials.append(mat_pants_001)
me_sphere_002.use_remesh_fix_poles = True
me_sphere_002.use_remesh_preserve_attributes = False
me_sphere_002.use_mirror_vertex_groups = False
me_sphere_002.update()
me_icosphere_004 = bpy.data.meshes.new('Icosphere.004')
me_icosphere_004.from_pydata([(-3.918, 0.0, -0.29), (-3.838, -0.2467, -0.1297), (-4.128, -0.1525, -0.1297), (-4.128, 0.1525, -0.1297), (-3.659, 0.0, -0.1297), (-3.838, 0.2467, -0.1297), (-3.709, 0.1525, 0.1297), (-3.999, 0.2467, 0.1297), (-4.178, 0.0, 0.1297), (-3.918, 0.0, 0.29), (-3.999, -0.2467, 0.1297), (-3.709, -0.1525, 0.1297)], [], [(0, 4, 1), (0, 1, 2), (2, 3, 0), (0, 3, 5), (0, 5, 4), (5, 6, 4), (3, 7, 5), (5, 7, 6), (3, 8, 7), (7, 9, 6), (8, 9, 7), (11, 9, 10), (10, 9, 8), (6, 9, 11), (4, 6, 11), (4, 11, 1), (1, 11, 10), (1, 10, 2), (2, 10, 8), (2, 8, 3)])
_uv = me_icosphere_004.uv_layers.new(name='UVMap')
_uv.uv.foreach_set('vector', [0.09091, 0.0, 0.1818, 0.1575, 0.0, 0.1575, 0.8182, 0.0, 0.9091, 0.1575, 0.7273, 0.1575, 0.7273, 0.1575, 0.5455, 0.1575, 0.6364, 0.0, 0.4545, 0.0, 0.5455, 0.1575, 0.3636, 0.1575, 0.2727, 0.0, 0.3636, 0.1575, 0.1818, 0.1575, 0.3636, 0.1575, 0.2727, 0.3149, 0.1818, 0.1575, 0.5455, 0.1575, 0.4545, 0.3149, 0.3636, 0.1575, 0.3636, 0.1575, 0.4545, 0.3149, 0.2727, 0.3149, 0.5455, 0.1575, 0.6364, 0.3149, 0.4545, 0.3149, 0.4545, 0.3149, 0.3636, 0.4724, 0.2727, 0.3149, 0.6364, 0.3149, 0.5455, 0.4724, 0.4545, 0.3149, 1.0, 0.3149, 0.9091, 0.4724, 0.8182, 0.3149, 0.8182, 0.3149, 0.7273, 0.4724, 0.6364, 0.3149, 0.2727, 0.3149, 0.1818, 0.4724, 0.09091, 0.3149, 0.1818, 0.1575, 0.2727, 0.3149, 0.09091, 0.3149, 0.1818, 0.1575, 0.09091, 0.3149, 0.0, 0.1575, 0.9091, 0.1575, 1.0, 0.3149, 0.8182, 0.3149, 0.9091, 0.1575, 0.8182, 0.3149, 0.7273, 0.1575, 0.7273, 0.1575, 0.8182, 0.3149, 0.6364, 0.3149, 0.7273, 0.1575, 0.6364, 0.3149, 0.5455, 0.1575])
me_icosphere_004.use_remesh_fix_poles = True
me_icosphere_004.use_remesh_preserve_attributes = False
me_icosphere_004.use_mirror_vertex_groups = False
me_icosphere_004.update()
me_sphere_004 = bpy.data.meshes.new('Sphere.004')
me_sphere_004.from_pydata([(0.1545, 0.1842, -2.761), (0.2185, 0.2605, -2.52), (0.2368, 0.04175, -2.761), (-1.828e-07, -5.765e-08, -2.86), (-2.327e-07, 0.2404, -2.761), (-2.122e-07, 0.34, -2.52), (-0.1545, 0.1842, -2.761), (-0.2185, 0.2605, -2.52), (-0.2368, 0.04175, -2.761), (-0.3348, 0.05904, -2.52), (-0.2082, -0.1202, -2.761), (-0.2944, -0.17, -2.52), (-0.08223, -0.2259, -2.761), (-0.1163, -0.3195, -2.52), (0.08223, -0.2259, -2.761), (0.1163, -0.3195, -2.52), (0.2082, -0.1202, -2.761), (0.2944, -0.17, -2.52), (0.2082, -0.1202, -2.28), (0.3348, 0.05904, -2.52), (0.2368, 0.04175, -2.28), (0.1545, 0.1842, -2.28), (-5.163e-08, -2.972e-08, -2.18), (-1.471e-07, 0.2404, -2.28), (0.08223, -0.2259, -2.28), (-0.08223, -0.2259, -2.28), (-0.2082, -0.1202, -2.28), (-0.2368, 0.04175, -2.28), (-0.1545, 0.1842, -2.28)], [], [(1, 19, 2, 0), (5, 1, 0, 4), (0, 2, 3), (4, 0, 3), (7, 5, 4, 6), (6, 4, 3), (9, 7, 6, 8), (8, 6, 3), (11, 9, 8, 10), (10, 8, 3), (13, 11, 10, 12), (12, 10, 3), (14, 12, 3), (15, 13, 12, 14), (17, 15, 14, 16), (16, 14, 3), (19, 17, 16, 2), (2, 16, 3), (18, 24, 15, 17), (20, 18, 17, 19), (21, 20, 19, 1), (22, 20, 21), (22, 18, 20), (22, 23, 28), (22, 21, 23), (22, 24, 18), (22, 25, 24), (22, 26, 25), (22, 27, 26), (22, 28, 27), (28, 23, 5, 7), (27, 28, 7, 9), (26, 27, 9, 11), (25, 26, 11, 13), (24, 25, 13, 15), (23, 21, 1, 5)])
_uv = me_sphere_004.uv_layers.new(name='UVMap')
_uv.uv.foreach_set('vector', [0.5556, 0.5, 0.4444, 0.5, 0.4444, 0.75, 0.5556, 0.75, 0.6667, 0.5, 0.5556, 0.5, 0.5556, 0.75, 0.6667, 0.75, 0.5556, 0.75, 0.4444, 0.75, 0.5, 1.0, 0.6667, 0.75, 0.5556, 0.75, 0.6111, 1.0, 0.7778, 0.5, 0.6667, 0.5, 0.6667, 0.75, 0.7778, 0.75, 0.7778, 0.75, 0.6667, 0.75, 0.7222, 1.0, 0.8889, 0.5, 0.7778, 0.5, 0.7778, 0.75, 0.8889, 0.75, 0.8889, 0.75, 0.7778, 0.75, 0.8333, 1.0, 1.0, 0.5, 0.8889, 0.5, 0.8889, 0.75, 1.0, 0.75, 1.0, 0.75, 0.8889, 0.75, 0.9444, 1.0, 0.1111, 0.5, 0.0, 0.5, 0.0, 0.75, 0.1111, 0.75, 0.1111, 0.75, 0.0, 0.75, 0.05556, 1.0, 0.2222, 0.75, 0.1111, 0.75, 0.1667, 1.0, 0.2222, 0.5, 0.1111, 0.5, 0.1111, 0.75, 0.2222, 0.75, 0.3333, 0.5, 0.2222, 0.5, 0.2222, 0.75, 0.3333, 0.75, 0.3333, 0.75, 0.2222, 0.75, 0.2778, 1.0, 0.4444, 0.5, 0.3333, 0.5, 0.3333, 0.75, 0.4444, 0.75, 0.4444, 0.75, 0.3333, 0.75, 0.3889, 1.0, 0.3333, 0.25, 0.2222, 0.25, 0.2222, 0.5, 0.3333, 0.5, 0.4444, 0.25, 0.3333, 0.25, 0.3333, 0.5, 0.4444, 0.5, 0.5556, 0.25, 0.4444, 0.25, 0.4444, 0.5, 0.5556, 0.5, 0.5, 0.0, 0.4444, 0.25, 0.5556, 0.25, 0.3889, 0.0, 0.3333, 0.25, 0.4444, 0.25, 0.7222, 0.0, 0.6667, 0.25, 0.7778, 0.25, 0.6111, 0.0, 0.5556, 0.25, 0.6667, 0.25, 0.2778, 0.0, 0.2222, 0.25, 0.3333, 0.25, 0.1667, 0.0, 0.1111, 0.25, 0.2222, 0.25, 0.05556, 0.0, 0.0, 0.25, 0.1111, 0.25, 0.9444, 0.0, 0.8889, 0.25, 1.0, 0.25, 0.8333, 0.0, 0.7778, 0.25, 0.8889, 0.25, 0.7778, 0.25, 0.6667, 0.25, 0.6667, 0.5, 0.7778, 0.5, 0.8889, 0.25, 0.7778, 0.25, 0.7778, 0.5, 0.8889, 0.5, 1.0, 0.25, 0.8889, 0.25, 0.8889, 0.5, 1.0, 0.5, 0.1111, 0.25, 0.0, 0.25, 0.0, 0.5, 0.1111, 0.5, 0.2222, 0.25, 0.1111, 0.25, 0.1111, 0.5, 0.2222, 0.5, 0.6667, 0.25, 0.5556, 0.25, 0.5556, 0.5, 0.6667, 0.5])
me_sphere_004.materials.append(mat_green_003)
me_sphere_004.use_remesh_fix_poles = True
me_sphere_004.use_remesh_preserve_attributes = False
me_sphere_004.use_mirror_vertex_groups = False
me_sphere_004.update()
me_sphere_005 = bpy.data.meshes.new('Sphere.005')
me_sphere_005.from_pydata([(-0.9005, 0.1988, 0.4682), (-0.9355, 0.2605, 0.2278), (-0.9756, 0.04506, 0.4682), (-0.7594, -5.765e-08, 0.5678), (-0.7594, 0.2595, 0.4682), (-0.7594, 0.34, 0.2278), (-0.6183, 0.1988, 0.4682), (-0.5833, 0.2605, 0.2278), (-0.5432, 0.04506, 0.4682), (-0.4896, 0.05904, 0.2278), (-0.5693, -0.1298, 0.4682), (-0.5222, -0.17, 0.2278), (-0.6843, -0.2439, 0.4682), (-0.6657, -0.3195, 0.2278), (-0.8345, -0.2439, 0.4682), (-0.8531, -0.3195, 0.2278), (-0.9495, -0.1298, 0.4682), (-0.9966, -0.17, 0.2278), (-0.9272, -0.1202, -0.01259), (-1.029, 0.05904, 0.2278), (-0.9502, 0.04175, -0.01259), (-0.8839, 0.1842, -0.01259), (-0.7594, -2.972e-08, -0.1122), (-0.7594, 0.2404, -0.01259), (-0.8256, -0.2259, -0.01259), (-0.6931, -0.2259, -0.01259), (-0.5916, -0.1202, -0.01259), (-0.5686, 0.04175, -0.01259), (-0.6349, 0.1842, -0.01259)], [], [(1, 19, 2, 0), (5, 1, 0, 4), (0, 2, 3), (4, 0, 3), (7, 5, 4, 6), (6, 4, 3), (9, 7, 6, 8), (8, 6, 3), (11, 9, 8, 10), (10, 8, 3), (13, 11, 10, 12), (12, 10, 3), (14, 12, 3), (15, 13, 12, 14), (17, 15, 14, 16), (16, 14, 3), (19, 17, 16, 2), (2, 16, 3), (18, 24, 15, 17), (20, 18, 17, 19), (21, 20, 19, 1), (22, 20, 21), (22, 18, 20), (22, 23, 28), (22, 21, 23), (22, 24, 18), (22, 25, 24), (22, 26, 25), (22, 27, 26), (22, 28, 27), (28, 23, 5, 7), (27, 28, 7, 9), (26, 27, 9, 11), (25, 26, 11, 13), (24, 25, 13, 15), (23, 21, 1, 5)])
_uv = me_sphere_005.uv_layers.new(name='UVMap')
_uv.uv.foreach_set('vector', [0.5556, 0.5, 0.4444, 0.5, 0.4444, 0.75, 0.5556, 0.75, 0.6667, 0.5, 0.5556, 0.5, 0.5556, 0.75, 0.6667, 0.75, 0.5556, 0.75, 0.4444, 0.75, 0.5, 1.0, 0.6667, 0.75, 0.5556, 0.75, 0.6111, 1.0, 0.7778, 0.5, 0.6667, 0.5, 0.6667, 0.75, 0.7778, 0.75, 0.7778, 0.75, 0.6667, 0.75, 0.7222, 1.0, 0.8889, 0.5, 0.7778, 0.5, 0.7778, 0.75, 0.8889, 0.75, 0.8889, 0.75, 0.7778, 0.75, 0.8333, 1.0, 1.0, 0.5, 0.8889, 0.5, 0.8889, 0.75, 1.0, 0.75, 1.0, 0.75, 0.8889, 0.75, 0.9444, 1.0, 0.1111, 0.5, 0.0, 0.5, 0.0, 0.75, 0.1111, 0.75, 0.1111, 0.75, 0.0, 0.75, 0.05556, 1.0, 0.2222, 0.75, 0.1111, 0.75, 0.1667, 1.0, 0.2222, 0.5, 0.1111, 0.5, 0.1111, 0.75, 0.2222, 0.75, 0.3333, 0.5, 0.2222, 0.5, 0.2222, 0.75, 0.3333, 0.75, 0.3333, 0.75, 0.2222, 0.75, 0.2778, 1.0, 0.4444, 0.5, 0.3333, 0.5, 0.3333, 0.75, 0.4444, 0.75, 0.4444, 0.75, 0.3333, 0.75, 0.3889, 1.0, 0.3333, 0.25, 0.2222, 0.25, 0.2222, 0.5, 0.3333, 0.5, 0.4444, 0.25, 0.3333, 0.25, 0.3333, 0.5, 0.4444, 0.5, 0.5556, 0.25, 0.4444, 0.25, 0.4444, 0.5, 0.5556, 0.5, 0.5, 0.0, 0.4444, 0.25, 0.5556, 0.25, 0.3889, 0.0, 0.3333, 0.25, 0.4444, 0.25, 0.7222, 0.0, 0.6667, 0.25, 0.7778, 0.25, 0.6111, 0.0, 0.5556, 0.25, 0.6667, 0.25, 0.2778, 0.0, 0.2222, 0.25, 0.3333, 0.25, 0.1667, 0.0, 0.1111, 0.25, 0.2222, 0.25, 0.05556, 0.0, 0.0, 0.25, 0.1111, 0.25, 0.9444, 0.0, 0.8889, 0.25, 1.0, 0.25, 0.8333, 0.0, 0.7778, 0.25, 0.8889, 0.25, 0.7778, 0.25, 0.6667, 0.25, 0.6667, 0.5, 0.7778, 0.5, 0.8889, 0.25, 0.7778, 0.25, 0.7778, 0.5, 0.8889, 0.5, 1.0, 0.25, 0.8889, 0.25, 0.8889, 0.5, 1.0, 0.5, 0.1111, 0.25, 0.0, 0.25, 0.0, 0.5, 0.1111, 0.5, 0.2222, 0.25, 0.1111, 0.25, 0.1111, 0.5, 0.2222, 0.5, 0.6667, 0.25, 0.5556, 0.25, 0.5556, 0.5, 0.6667, 0.5])
me_sphere_005.materials.append(mat_pants_002)
me_sphere_005.use_remesh_fix_poles = True
me_sphere_005.use_remesh_preserve_attributes = False
me_sphere_005.use_mirror_vertex_groups = False
me_sphere_005.update()
me_icosphere_005 = bpy.data.meshes.new('Icosphere.005')
me_icosphere_005.from_pydata([(-0.7752, 4.725e-09, -0.3037), (-0.6951, -0.2467, -0.1434), (-0.9462, -0.2467, -0.1434), (-0.9601, 0.1525, -0.2273), (-0.5493, 4.725e-09, -0.1434), (-0.6951, 0.1906, -0.2273), (-0.5654, 0.1525, 0.1297), (-0.8554, 0.2467, 0.1297), (-1.035, 3.613e-09, 0.1297), (-0.7752, 7.365e-09, 0.2438), (-0.8554, -0.2467, 0.1297), (-0.614, -0.1829, 0.1292)], [], [(0, 4, 1), (0, 1, 2), (2, 3, 0), (0, 3, 5), (0, 5, 4), (5, 6, 4), (3, 7, 5), (5, 7, 6), (3, 8, 7), (7, 9, 6), (8, 9, 7), (11, 9, 10), (10, 9, 8), (6, 9, 11), (4, 6, 11), (4, 11, 1), (1, 11, 10), (1, 10, 2), (2, 10, 8), (2, 8, 3)])
_uv = me_icosphere_005.uv_layers.new(name='UVMap')
_uv.uv.foreach_set('vector', [0.09091, 0.0, 0.1818, 0.1575, 0.0, 0.1575, 0.8182, 0.0, 0.9091, 0.1575, 0.7273, 0.1575, 0.7273, 0.1575, 0.5455, 0.1575, 0.6364, 0.0, 0.4545, 0.0, 0.5455, 0.1575, 0.3636, 0.1575, 0.2727, 0.0, 0.3636, 0.1575, 0.1818, 0.1575, 0.3636, 0.1575, 0.2727, 0.3149, 0.1818, 0.1575, 0.5455, 0.1575, 0.4545, 0.3149, 0.3636, 0.1575, 0.3636, 0.1575, 0.4545, 0.3149, 0.2727, 0.3149, 0.5455, 0.1575, 0.6364, 0.3149, 0.4545, 0.3149, 0.4545, 0.3149, 0.3636, 0.4724, 0.2727, 0.3149, 0.6364, 0.3149, 0.5455, 0.4724, 0.4545, 0.3149, 1.0, 0.3149, 0.9091, 0.4724, 0.8182, 0.3149, 0.8182, 0.3149, 0.7273, 0.4724, 0.6364, 0.3149, 0.2727, 0.3149, 0.1818, 0.4724, 0.09091, 0.3149, 0.1818, 0.1575, 0.2727, 0.3149, 0.09091, 0.3149, 0.1818, 0.1575, 0.09091, 0.3149, 0.0, 0.1575, 0.9091, 0.1575, 1.0, 0.3149, 0.8182, 0.3149, 0.9091, 0.1575, 0.8182, 0.3149, 0.7273, 0.1575, 0.7273, 0.1575, 0.8182, 0.3149, 0.6364, 0.3149, 0.7273, 0.1575, 0.6364, 0.3149, 0.5455, 0.1575])
me_icosphere_005.materials.append(mat_shoes_001)
me_icosphere_005.use_remesh_fix_poles = True
me_icosphere_005.use_remesh_preserve_attributes = False
me_icosphere_005.use_mirror_vertex_groups = False
me_icosphere_005.update()
me_sphere_006 = bpy.data.meshes.new('Sphere.006')
me_sphere_006.from_pydata([(0.1545, 0.1842, -1.858), (0.2185, 0.2605, -1.618), (0.2368, 0.04175, -1.858), (-1.427e-07, -5.765e-08, -1.958), (-1.925e-07, 0.2404, -1.858), (-1.721e-07, 0.34, -1.618), (-0.1545, 0.1842, -1.858), (-0.2185, 0.2605, -1.618), (-0.2368, 0.04175, -1.858), (-0.3348, 0.05904, -1.618), (-0.2082, -0.1202, -1.858), (-0.2944, -0.17, -1.618), (-0.08223, -0.2259, -1.858), (-0.1163, -0.3195, -1.618), (0.08223, -0.2259, -1.858), (0.1163, -0.3195, -1.618), (0.2082, -0.1202, -1.858), (0.2944, -0.17, -1.618), (0.2082, -0.1202, -1.378), (0.3348, 0.05904, -1.618), (0.2368, 0.04175, -1.378), (0.1545, 0.1842, -1.378), (-1.148e-08, -2.972e-08, -1.278), (-1.07e-07, 0.2404, -1.378), (0.08223, -0.2259, -1.378), (-0.08223, -0.2259, -1.378), (-0.2082, -0.1202, -1.378), (-0.2368, 0.04175, -1.378), (-0.1545, 0.1842, -1.378)], [], [(1, 19, 2, 0), (5, 1, 0, 4), (0, 2, 3), (4, 0, 3), (7, 5, 4, 6), (6, 4, 3), (9, 7, 6, 8), (8, 6, 3), (11, 9, 8, 10), (10, 8, 3), (13, 11, 10, 12), (12, 10, 3), (14, 12, 3), (15, 13, 12, 14), (17, 15, 14, 16), (16, 14, 3), (19, 17, 16, 2), (2, 16, 3), (18, 24, 15, 17), (20, 18, 17, 19), (21, 20, 19, 1), (22, 20, 21), (22, 18, 20), (22, 23, 28), (22, 21, 23), (22, 24, 18), (22, 25, 24), (22, 26, 25), (22, 27, 26), (22, 28, 27), (28, 23, 5, 7), (27, 28, 7, 9), (26, 27, 9, 11), (25, 26, 11, 13), (24, 25, 13, 15), (23, 21, 1, 5)])
_uv = me_sphere_006.uv_layers.new(name='UVMap')
_uv.uv.foreach_set('vector', [0.5556, 0.5, 0.4444, 0.5, 0.4444, 0.75, 0.5556, 0.75, 0.6667, 0.5, 0.5556, 0.5, 0.5556, 0.75, 0.6667, 0.75, 0.5556, 0.75, 0.4444, 0.75, 0.5, 1.0, 0.6667, 0.75, 0.5556, 0.75, 0.6111, 1.0, 0.7778, 0.5, 0.6667, 0.5, 0.6667, 0.75, 0.7778, 0.75, 0.7778, 0.75, 0.6667, 0.75, 0.7222, 1.0, 0.8889, 0.5, 0.7778, 0.5, 0.7778, 0.75, 0.8889, 0.75, 0.8889, 0.75, 0.7778, 0.75, 0.8333, 1.0, 1.0, 0.5, 0.8889, 0.5, 0.8889, 0.75, 1.0, 0.75, 1.0, 0.75, 0.8889, 0.75, 0.9444, 1.0, 0.1111, 0.5, 0.0, 0.5, 0.0, 0.75, 0.1111, 0.75, 0.1111, 0.75, 0.0, 0.75, 0.05556, 1.0, 0.2222, 0.75, 0.1111, 0.75, 0.1667, 1.0, 0.2222, 0.5, 0.1111, 0.5, 0.1111, 0.75, 0.2222, 0.75, 0.3333, 0.5, 0.2222, 0.5, 0.2222, 0.75, 0.3333, 0.75, 0.3333, 0.75, 0.2222, 0.75, 0.2778, 1.0, 0.4444, 0.5, 0.3333, 0.5, 0.3333, 0.75, 0.4444, 0.75, 0.4444, 0.75, 0.3333, 0.75, 0.3889, 1.0, 0.3333, 0.25, 0.2222, 0.25, 0.2222, 0.5, 0.3333, 0.5, 0.4444, 0.25, 0.3333, 0.25, 0.3333, 0.5, 0.4444, 0.5, 0.5556, 0.25, 0.4444, 0.25, 0.4444, 0.5, 0.5556, 0.5, 0.5, 0.0, 0.4444, 0.25, 0.5556, 0.25, 0.3889, 0.0, 0.3333, 0.25, 0.4444, 0.25, 0.7222, 0.0, 0.6667, 0.25, 0.7778, 0.25, 0.6111, 0.0, 0.5556, 0.25, 0.6667, 0.25, 0.2778, 0.0, 0.2222, 0.25, 0.3333, 0.25, 0.1667, 0.0, 0.1111, 0.25, 0.2222, 0.25, 0.05556, 0.0, 0.0, 0.25, 0.1111, 0.25, 0.9444, 0.0, 0.8889, 0.25, 1.0, 0.25, 0.8333, 0.0, 0.7778, 0.25, 0.8889, 0.25, 0.7778, 0.25, 0.6667, 0.25, 0.6667, 0.5, 0.7778, 0.5, 0.8889, 0.25, 0.7778, 0.25, 0.7778, 0.5, 0.8889, 0.5, 1.0, 0.25, 0.8889, 0.25, 0.8889, 0.5, 1.0, 0.5, 0.1111, 0.25, 0.0, 0.25, 0.0, 0.5, 0.1111, 0.5, 0.2222, 0.25, 0.1111, 0.25, 0.1111, 0.5, 0.2222, 0.5, 0.6667, 0.25, 0.5556, 0.25, 0.5556, 0.5, 0.6667, 0.5])
me_sphere_006.materials.append(mat_green_001)
me_sphere_006.use_remesh_fix_poles = True
me_sphere_006.use_remesh_preserve_attributes = False
me_sphere_006.use_mirror_vertex_groups = False
me_sphere_006.update()
me_sphere_007 = bpy.data.meshes.new('Sphere.007')
me_sphere_007.from_pydata([(-0.8839, 0.1842, 0.2404), (-0.9355, 0.2605, -1.486e-08), (-0.9502, 0.04175, 0.2404), (-0.7594, -5.765e-08, 0.34), (-0.7594, 0.2404, 0.2404), (-0.7594, 0.34, -1.486e-08), (-0.6349, 0.1842, 0.2404), (-0.5833, 0.2605, -1.486e-08), (-0.5686, 0.04175, 0.2404), (-0.4896, 0.05904, -1.486e-08), (-0.5916, -0.1202, 0.2404), (-0.5222, -0.17, -1.486e-08), (-0.6931, -0.2259, 0.2404), (-0.6657, -0.3195, -1.486e-08), (-0.8256, -0.2259, 0.2404), (-0.8531, -0.3195, -1.486e-08), (-0.9272, -0.1202, 0.2404), (-0.9966, -0.17, -1.486e-08), (-0.9272, -0.1202, -0.2404), (-1.029, 0.05904, -1.486e-08), (-0.9502, 0.04175, -0.2404), (-0.8839, 0.1842, -0.2404), (-0.7594, -2.972e-08, -0.34), (-0.7594, 0.2404, -0.2404), (-0.8256, -0.2259, -0.2404), (-0.6931, -0.2259, -0.2404), (-0.5916, -0.1202, -0.2404), (-0.5686, 0.04175, -0.2404), (-0.6349, 0.1842, -0.2404)], [], [(1, 19, 2, 0), (5, 1, 0, 4), (0, 2, 3), (4, 0, 3), (7, 5, 4, 6), (6, 4, 3), (9, 7, 6, 8), (8, 6, 3), (11, 9, 8, 10), (10, 8, 3), (13, 11, 10, 12), (12, 10, 3), (14, 12, 3), (15, 13, 12, 14), (17, 15, 14, 16), (16, 14, 3), (19, 17, 16, 2), (2, 16, 3), (18, 24, 15, 17), (20, 18, 17, 19), (21, 20, 19, 1), (22, 20, 21), (22, 18, 20), (22, 23, 28), (22, 21, 23), (22, 24, 18), (22, 25, 24), (22, 26, 25), (22, 27, 26), (22, 28, 27), (28, 23, 5, 7), (27, 28, 7, 9), (26, 27, 9, 11), (25, 26, 11, 13), (24, 25, 13, 15), (23, 21, 1, 5)])
_uv = me_sphere_007.uv_layers.new(name='UVMap')
_uv.uv.foreach_set('vector', [0.5556, 0.5, 0.4444, 0.5, 0.4444, 0.75, 0.5556, 0.75, 0.6667, 0.5, 0.5556, 0.5, 0.5556, 0.75, 0.6667, 0.75, 0.5556, 0.75, 0.4444, 0.75, 0.5, 1.0, 0.6667, 0.75, 0.5556, 0.75, 0.6111, 1.0, 0.7778, 0.5, 0.6667, 0.5, 0.6667, 0.75, 0.7778, 0.75, 0.7778, 0.75, 0.6667, 0.75, 0.7222, 1.0, 0.8889, 0.5, 0.7778, 0.5, 0.7778, 0.75, 0.8889, 0.75, 0.8889, 0.75, 0.7778, 0.75, 0.8333, 1.0, 1.0, 0.5, 0.8889, 0.5, 0.8889, 0.75, 1.0, 0.75, 1.0, 0.75, 0.8889, 0.75, 0.9444, 1.0, 0.1111, 0.5, 0.0, 0.5, 0.0, 0.75, 0.1111, 0.75, 0.1111, 0.75, 0.0, 0.75, 0.05556, 1.0, 0.2222, 0.75, 0.1111, 0.75, 0.1667, 1.0, 0.2222, 0.5, 0.1111, 0.5, 0.1111, 0.75, 0.2222, 0.75, 0.3333, 0.5, 0.2222, 0.5, 0.2222, 0.75, 0.3333, 0.75, 0.3333, 0.75, 0.2222, 0.75, 0.2778, 1.0, 0.4444, 0.5, 0.3333, 0.5, 0.3333, 0.75, 0.4444, 0.75, 0.4444, 0.75, 0.3333, 0.75, 0.3889, 1.0, 0.3333, 0.25, 0.2222, 0.25, 0.2222, 0.5, 0.3333, 0.5, 0.4444, 0.25, 0.3333, 0.25, 0.3333, 0.5, 0.4444, 0.5, 0.5556, 0.25, 0.4444, 0.25, 0.4444, 0.5, 0.5556, 0.5, 0.5, 0.0, 0.4444, 0.25, 0.5556, 0.25, 0.3889, 0.0, 0.3333, 0.25, 0.4444, 0.25, 0.7222, 0.0, 0.6667, 0.25, 0.7778, 0.25, 0.6111, 0.0, 0.5556, 0.25, 0.6667, 0.25, 0.2778, 0.0, 0.2222, 0.25, 0.3333, 0.25, 0.1667, 0.0, 0.1111, 0.25, 0.2222, 0.25, 0.05556, 0.0, 0.0, 0.25, 0.1111, 0.25, 0.9444, 0.0, 0.8889, 0.25, 1.0, 0.25, 0.8333, 0.0, 0.7778, 0.25, 0.8889, 0.25, 0.7778, 0.25, 0.6667, 0.25, 0.6667, 0.5, 0.7778, 0.5, 0.8889, 0.25, 0.7778, 0.25, 0.7778, 0.5, 0.8889, 0.5, 1.0, 0.25, 0.8889, 0.25, 0.8889, 0.5, 1.0, 0.5, 0.1111, 0.25, 0.0, 0.25, 0.0, 0.5, 0.1111, 0.5, 0.2222, 0.25, 0.1111, 0.25, 0.1111, 0.5, 0.2222, 0.5, 0.6667, 0.25, 0.5556, 0.25, 0.5556, 0.5, 0.6667, 0.5])
me_sphere_007.materials.append(mat_pants_001)
me_sphere_007.use_remesh_fix_poles = True
me_sphere_007.use_remesh_preserve_attributes = False
me_sphere_007.use_mirror_vertex_groups = False
me_sphere_007.update()
arm_armature_001 = bpy.data.armatures.new('Armature.001')  # bones are not reproduced

# ---- objects
ob_armature = bpy.data.objects.new('Armature', arm_armature_001)
ob_empty = bpy.data.objects.new('Empty', None)
ob_hand_l = bpy.data.objects.new('Hand.L', me_icosphere_002)
ob_head = bpy.data.objects.new('Head', me_body_003)
ob_lowerarm_l = bpy.data.objects.new('LowerArm.L', me_sphere_001)
ob_lowerbody = bpy.data.objects.new('LowerBody', me_icosphere_001)
ob_lowerleg_l = bpy.data.objects.new('LowerLeg.L', me_sphere_003)
ob_shoe_l = bpy.data.objects.new('Shoe.L', me_icosphere_003)
ob_upperarm_l = bpy.data.objects.new('UpperArm.L', me_sphere)
ob_upperbody = bpy.data.objects.new('UpperBody', me_icosphere)
ob_upperleg_l = bpy.data.objects.new('UpperLeg.L', me_sphere_002)
ob_hand_r = bpy.data.objects.new('Hand.R', me_icosphere_004)
ob_lowerarm_r = bpy.data.objects.new('LowerArm.R', me_sphere_004)
ob_lowerleg_r = bpy.data.objects.new('LowerLeg.R', me_sphere_005)
ob_shoe_r = bpy.data.objects.new('Shoe.R', me_icosphere_005)
ob_upperarm_r = bpy.data.objects.new('UpperArm.R', me_sphere_006)
ob_upperleg_r = bpy.data.objects.new('UpperLeg.R', me_sphere_007)

# ---- transforms, parenting, visibility, modifiers, constraints
ob_armature.location = (0.0, 0.0, 1.329)
ob_armature.show_in_front = True
ob_armature.lineart.crease_threshold = 0.0
ob_empty.location = (0.0, 0.0, 0.0)
ob_empty.lineart.crease_threshold = 0.0
ob_hand_l.parent = ob_armature
ob_hand_l.matrix_parent_inverse = Matrix(((-0.02739, 5.565e-08, -0.9996, 2.262), (0.9996, 3.68e-09, -0.02739, -2.125), (2.154e-09, -1.0, -5.573e-08, 1.749e-07), (0.0, 0.0, 0.0, 1.0)))
ob_hand_l.location = (1.959, -7.714e-07, 2.207)
ob_hand_l.lineart.crease_threshold = 0.0
ob_head.parent = ob_armature
ob_head.matrix_parent_inverse = Matrix(((1.0, -0.0, 0.0, -0.0), (-0.0, 0.0, 1.0, -5.166), (0.0, -1.0, 0.0, -0.0), (0.0, 0.0, -0.0, 1.0)))
ob_head.location = (0.0, 0.0, -0.6341)
ob_head.scale = (1.433, 1.433, 1.433)
ob_head.lineart.crease_threshold = 0.0
ob_head.use_mesh_mirror_x = True
_m = ob_head.modifiers.new('Mirror', 'MIRROR')
_m.use_clip = True
_m = ob_head.modifiers.new('Armature', 'ARMATURE')
_m.use_deform_preserve_volume = True
_m = ob_head.modifiers.new('Armature.001', 'ARMATURE')
ob_lowerarm_l.parent = ob_armature
ob_lowerarm_l.matrix_parent_inverse = Matrix(((-0.01886, -1.323e-07, -0.9998, 2.247), (0.9998, 2.535e-09, -0.01886, -1.743), (5.03e-09, -1.0, 1.322e-07, -2.464e-07), (-0.0, 0.0, -0.0, 1.0)))
ob_lowerarm_l.location = (1.485, -7.714e-07, 2.207)
ob_lowerarm_l.rotation_euler = (-0.0, 1.571, 0.0)
ob_lowerarm_l.scale = (1.0, 1.0, 1.179)
ob_lowerarm_l.lineart.crease_threshold = 0.0
ob_lowerbody.parent = ob_armature
ob_lowerbody.matrix_parent_inverse = Matrix(((1.0, -0.0, 0.0, -0.0), (-0.0, 0.0, 1.0, -1.972), (0.0, -1.0, 0.0, -0.0), (0.0, 0.0, -0.0, 1.0)))
ob_lowerbody.location = (0.0, 0.0, 1.872)
ob_lowerbody.scale = (0.8, 0.8, 0.6)
ob_lowerbody.lineart.crease_threshold = 0.0
ob_lowerleg_l.parent = ob_armature
ob_lowerleg_l.matrix_parent_inverse = Matrix(((0.9999, -2.5e-07, -0.01389, -0.3872), (-0.01389, 7.35e-08, -0.9999, 0.4371), (3.222e-07, 1.0, -4.651e-09, -1.286e-07), (-0.0, 0.0, 0.0, 1.0)))
ob_lowerleg_l.location = (0.3797, -6.326e-07, 0.4742)
ob_lowerleg_l.lineart.crease_threshold = 0.0
ob_shoe_l.parent = ob_armature
ob_shoe_l.matrix_parent_inverse = Matrix(((1.0, 0.004006, -0.00375, -0.3916), (-2.142e-08, -0.6834, -0.73, -0.1761), (-0.005487, 0.73, -0.6834, 0.2972), (-0.0, -0.0, 0.0, 1.0)))
ob_shoe_l.location = (0.3876, -0.08265, 0.2471)
ob_shoe_l.rotation_euler = (1.571, 0.0, 0.0)
ob_shoe_l.scale = (1.0, 1.0, -1.856)
ob_shoe_l.lineart.crease_threshold = 0.0
ob_upperarm_l.parent = ob_armature
ob_upperarm_l.matrix_parent_inverse = Matrix(((-0.03446, 9.295e-08, -0.9994, 2.265), (0.9994, 4.63e-09, -0.03446, -1.126), (1.424e-09, -1.0, -9.305e-08, 2.592e-07), (0.0, 0.0, 0.0, 1.0)))
ob_upperarm_l.location = (0.9536, -7.714e-07, 2.207)
ob_upperarm_l.rotation_euler = (-0.0, 1.571, 0.0)
ob_upperarm_l.scale = (1.0, 1.0, 1.179)
ob_upperarm_l.lineart.crease_threshold = 0.0
ob_upperbody.parent = ob_armature
ob_upperbody.matrix_parent_inverse = Matrix(((1.0, -0.0, 0.0, -0.0), (-0.0, 0.0, 1.0, -2.626), (0.0, -1.0, 0.0, -0.0), (0.0, 0.0, -0.0, 1.0)))
ob_upperbody.location = (0.0, 0.0, 2.225)
ob_upperbody.scale = (0.8, 0.8, 0.6)
ob_upperbody.lineart.crease_threshold = 0.0
ob_upperleg_l.parent = ob_armature
ob_upperleg_l.matrix_parent_inverse = Matrix(((0.9929, -0.006145, 0.1189, -0.5094), (0.1189, 9.232e-08, -0.9929, 0.8868), (0.006102, 1.0, 0.0007309, -0.003131), (-0.0, 0.0, -0.0, 1.0)))
ob_upperleg_l.location = (0.3797, -6.326e-07, 1.174)
ob_upperleg_l.lineart.crease_threshold = 0.0
ob_hand_r.parent = ob_armature
ob_hand_r.matrix_parent_inverse = Matrix(((-0.02739, -5.565e-08, 0.9996, -2.262), (-0.9996, 3.68e-09, -0.02739, -2.125), (-2.154e-09, -1.0, -5.573e-08, 1.749e-07), (0.0, 0.0, -0.0, 1.0)))
ob_hand_r.location = (1.959, -7.714e-07, 2.207)
ob_hand_r.lineart.crease_threshold = 0.0
ob_lowerarm_r.parent = ob_armature
ob_lowerarm_r.matrix_parent_inverse = Matrix(((-0.01886, 1.323e-07, 0.9998, -2.247), (-0.9998, 2.535e-09, -0.01886, -1.743), (-5.03e-09, -1.0, 1.322e-07, -2.464e-07), (0.0, -0.0, -0.0, 1.0)))
ob_lowerarm_r.location = (1.485, -7.714e-07, 2.207)
ob_lowerarm_r.rotation_euler = (-0.0, 1.571, 0.0)
ob_lowerarm_r.scale = (1.0, 1.0, 1.179)
ob_lowerarm_r.lineart.crease_threshold = 0.0
ob_lowerleg_r.parent = ob_armature
ob_lowerleg_r.matrix_parent_inverse = Matrix(((0.9999, 2.5e-07, 0.01389, 0.3872), (0.01389, 7.35e-08, -0.9999, 0.4371), (-3.222e-07, 1.0, -4.651e-09, -1.286e-07), (-0.0, -0.0, 0.0, 1.0)))
ob_lowerleg_r.location = (0.3797, -6.326e-07, 0.4742)
ob_lowerleg_r.lineart.crease_threshold = 0.0
ob_shoe_r.parent = ob_armature
ob_shoe_r.matrix_parent_inverse = Matrix(((1.0, -0.004006, 0.00375, 0.3916), (2.142e-08, -0.6834, -0.73, -0.1761), (0.005487, 0.73, -0.6834, 0.2972), (-0.0, 0.0, 0.0, 1.0)))
ob_shoe_r.location = (0.3876, -0.08265, 0.2471)
ob_shoe_r.rotation_euler = (1.571, 0.0, 0.0)
ob_shoe_r.scale = (1.0, 1.0, -1.856)
ob_shoe_r.lineart.crease_threshold = 0.0
ob_upperarm_r.parent = ob_armature
ob_upperarm_r.matrix_parent_inverse = Matrix(((-0.03446, -9.295e-08, 0.9994, -2.265), (-0.9994, 4.63e-09, -0.03446, -1.126), (-1.424e-09, -1.0, -9.305e-08, 2.592e-07), (0.0, 0.0, -0.0, 1.0)))
ob_upperarm_r.location = (0.9536, -7.714e-07, 2.207)
ob_upperarm_r.rotation_euler = (-0.0, 1.571, 0.0)
ob_upperarm_r.scale = (1.0, 1.0, 1.179)
ob_upperarm_r.lineart.crease_threshold = 0.0
ob_upperleg_r.parent = ob_armature
ob_upperleg_r.matrix_parent_inverse = Matrix(((0.9929, 0.006145, -0.1189, 0.5094), (-0.1189, 9.232e-08, -0.9929, 0.8868), (-0.006102, 1.0, 0.0007309, -0.003131), (-0.0, -0.0, -0.0, 1.0)))
ob_upperleg_r.location = (0.3797, -6.326e-07, 1.174)
ob_upperleg_r.lineart.crease_threshold = 0.0

# ---- collection membership
scene.collection.objects.link(ob_armature)
col_tinycharacter.objects.link(ob_empty)
col_tinycharacter.objects.link(ob_hand_l)
col_tinycharacter.objects.link(ob_head)
col_tinycharacter.objects.link(ob_lowerarm_l)
col_tinycharacter.objects.link(ob_lowerbody)
col_tinycharacter.objects.link(ob_lowerleg_l)
col_tinycharacter.objects.link(ob_shoe_l)
col_tinycharacter.objects.link(ob_upperarm_l)
col_tinycharacter.objects.link(ob_upperbody)
col_tinycharacter.objects.link(ob_upperleg_l)
col_tinycharacter.objects.link(ob_hand_r)
col_tinycharacter.objects.link(ob_lowerarm_r)
col_tinycharacter.objects.link(ob_lowerleg_r)
col_tinycharacter.objects.link(ob_shoe_r)
col_tinycharacter.objects.link(ob_upperarm_r)
col_tinycharacter.objects.link(ob_upperleg_r)

# ---- scene / render settings (as saved in the file)
scene.frame_start = 1; scene.frame_end = 60; scene.frame_set(49)
scene.render.engine = 'BLENDER_EEVEE_NEXT'
scene.cycles.use_denoising = False
scene.cycles.samples = 128
scene.cycles.sampling_pattern = 'TABULATED_SOBOL'
scene.cycles.use_adaptive_sampling = False
scene.cycles.use_light_tree = False
scene.view_settings.view_transform = 'Filmic'
bpy.context.view_layer.update()

# ---- added for rendering (the .blend has no active camera and no usable light): camera, sun
cam_auto = bpy.data.cameras.new('AutoCamera')
cam_auto.lens = 50.0
cam_auto.sensor_width = 36.0
cam_auto.clip_end = 1000.0
ob_auto_camera = bpy.data.objects.new('AutoCamera', cam_auto)
scene.collection.objects.link(ob_auto_camera)
ob_auto_camera.location = (7.01073, -8.9676, 8.46112)
ob_auto_camera.rotation_euler = (1.09748, -7.21219e-08, 0.694738)
scene.camera = ob_auto_camera
light_auto_sun = bpy.data.lights.new('AutoSun', 'SUN')
light_auto_sun.energy = 3.0
light_auto_sun.angle = 0.0523599
ob_auto_sun = bpy.data.objects.new('AutoSun', light_auto_sun)
scene.collection.objects.link(ob_auto_sun)
ob_auto_sun.rotation_euler = (0.872665, 0.174533, 0.523599)
bpy.context.view_layer.update()
